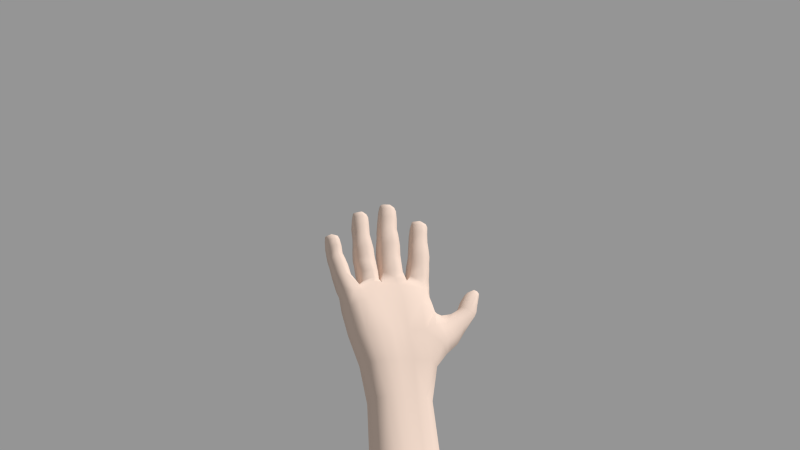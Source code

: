 # Source: D_Hand_v.5_for_export_for_Unity.blend  (saved by Blender 2.78.0; exported with 4.5.12 LTS)
import bpy
from mathutils import Matrix  # noqa: F401  (used for matrix-valued properties, if any)

bpy.ops.wm.read_factory_settings(use_empty=True)
scene = bpy.context.scene
scene.name = 'Scene'

# ---- collections
col_collection_1 = bpy.data.collections.new('Collection 1'); scene.collection.children.link(col_collection_1)

# ---- materials (node trees are filled in below, after node groups)
mat_material_004 = bpy.data.materials.new('Material.004')
mat_material_004.alpha_threshold = 0.0
mat_material_004.use_transparent_shadow = False
mat_material_004.diffuse_color = (0.8225, 0.6503, 0.5517, 1.0)
mat_material_004.specular_color = (0.3439, 0.3217, 0.2372)
mat_material_004.roughness = 0.5
mat_material_004.specular_intensity = 0.451
mat_material_004.line_color = (0.0, 0.0, 0.0, 1.0)

# ---- material node trees

# ---- cameras
cam_camera = bpy.data.cameras.new('Camera')
cam_camera.clip_end = 100.0
cam_camera.lens = 35.0
cam_camera.sensor_width = 32.0
cam_camera.sensor_height = 18.0
cam_camera.display_size = 2.0
cam_camera.dof.focus_distance = 0.0
cam_camera.dof.aperture_fstop = 128.0
cam_camera.dof.aperture_blades = 6

# ---- meshes
me_cube_000 = bpy.data.meshes.new('Cube.000')
me_cube_000.from_pydata([(0.8439, -0.1031, 1.46), (0.8212, -0.09697, 1.458), (0.8228, -0.1143, 1.459), (0.8226, -0.1058, 1.443), (0.8218, -0.1054, 1.462), (0.8382, -0.09605, 1.456), (0.8395, -0.1119, 1.457), (0.8304, -0.1131, 1.457), (0.8179, -0.115, 1.459), (0.8178, -0.1062, 1.443), (0.8523, -0.09587, 1.456), (0.8606, -0.09554, 1.452), (0.8526, -0.1031, 1.459), (0.8564, -0.1032, 1.458), (0.8625, -0.1091, 1.455), (0.8609, -0.09627, 1.455), (0.869, -0.1018, 1.453), (0.8547, -0.1336, 1.442), (0.8469, -0.1256, 1.455), (0.8483, -0.1335, 1.441), (0.8226, -0.1431, 1.457), (0.8727, -0.1328, 1.441), (0.8642, -0.133, 1.441), (0.8728, -0.1404, 1.452), (0.8719, -0.1268, 1.453), (0.8804, -0.133, 1.45), (0.8719, -0.1279, 1.453), (0.8791, -0.1335, 1.452), (0.8672, -0.1602, 1.446), (0.8378, -0.1515, 1.454), (0.8392, -0.1593, 1.441), (0.8365, -0.1582, 1.457), (0.828, -0.1576, 1.458), (0.8605, -0.1533, 1.449), (0.851, -0.1665, 1.453), (0.8606, -0.1603, 1.44), (0.8598, -0.1663, 1.451), (0.8605, -0.1538, 1.452), (0.8676, -0.1601, 1.449), (0.8604, -0.1546, 1.451), (0.8598, -0.1656, 1.451), (0.8551, -0.16, 1.454), (0.8665, -0.1602, 1.451), (0.8609, -0.1598, 1.453), (0.8163, -0.1831, 1.455), (0.8099, -0.1816, 1.455), (0.8016, -0.178, 1.441), (0.8281, -0.1795, 1.451), (0.8346, -0.1813, 1.447), (0.8324, -0.1927, 1.446), (0.8331, -0.1866, 1.44), (0.827, -0.1856, 1.454), (0.8301, -0.1866, 1.452), (0.8328, -0.1926, 1.449), (0.8349, -0.1821, 1.449), (0.8395, -0.1884, 1.447), (0.8387, -0.1884, 1.449), (0.8299, -0.1866, 1.451), (0.8326, -0.1918, 1.449), (0.8347, -0.1829, 1.449), (0.8345, -0.1875, 1.451), (0.7953, -0.06526, 1.441), (0.7914, -0.06013, 1.435), (0.7919, -0.06348, 1.449), (0.7703, -0.06198, 1.443), (0.7746, -0.06105, 1.443), (0.7797, -0.06708, 1.433), (0.7487, -0.116, 1.427), (0.7328, -0.09357, 1.437), (0.7208, -0.1033, 1.438), (0.7191, -0.1684, 1.446), (0.7482, -0.1307, 1.428), (0.7209, -0.1284, 1.427), (0.7519, -0.1517, 1.462), (0.7547, -0.1317, 1.463), (0.7842, -0.1739, 1.46), (0.782, -0.1804, 1.453), (0.7955, -0.1317, 1.44), (0.7904, -0.1529, 1.44), (0.7957, -0.09887, 1.459), (0.7957, -0.1091, 1.465), (0.784, -0.06129, 1.444), (0.7734, -0.07293, 1.433), (0.7561, -0.1004, 1.429), (0.7662, -0.09279, 1.448), (0.7657, -0.09036, 1.447), (0.7437, -0.08126, 1.44), (0.7664, -0.08378, 1.433), (0.6884, -0.1614, 1.451), (0.6895, -0.1168, 1.458), (0.7681, -0.1791, 1.452), (0.7822, -0.1303, 1.436), (0.8062, -0.09864, 1.458), (0.8017, -0.1069, 1.444), (0.8015, -0.1085, 1.464), (0.8097, -0.1238, 1.458), (0.81, -0.133, 1.441), (0.8034, -0.1341, 1.466), (0.799, -0.1446, 1.461), (0.8057, -0.1637, 1.456), (0.7971, -0.1559, 1.463), (0.8659, -0.09619, 1.451), (0.8674, -0.1081, 1.451), (0.8451, -0.1112, 1.457), (0.8656, -0.1021, 1.445), (0.8683, -0.1019, 1.449), (0.8462, -0.1041, 1.444), (0.8453, -0.09678, 1.447), (0.8397, -0.1046, 1.443), (0.8302, -0.113, 1.446), (0.8166, -0.1059, 1.462), (0.8606, -0.09596, 1.446), (0.8533, -0.09628, 1.447), (0.8618, -0.1091, 1.446), (0.8544, -0.1103, 1.446), (0.8622, -0.1098, 1.451), (0.8617, -0.1024, 1.444), (0.8543, -0.1031, 1.443), (0.8538, -0.1105, 1.456), (0.8581, -0.1089, 1.456), (0.8567, -0.09718, 1.456), (0.8565, -0.103, 1.457), (0.8623, -0.108, 1.455), (0.8678, -0.1076, 1.453), (0.8664, -0.09681, 1.454), (0.8609, -0.0972, 1.455), (0.8681, -0.102, 1.455), (0.857, -0.0979, 1.455), (0.8626, -0.107, 1.456), (0.8614, -0.09796, 1.456), (0.8668, -0.102, 1.456), (0.8626, -0.1024, 1.457), (0.8798, -0.1329, 1.447), (0.8288, -0.133, 1.443), (0.8276, -0.1341, 1.461), (0.8523, -0.1258, 1.456), (0.8513, -0.1338, 1.458), (0.8283, -0.1247, 1.446), (0.8278, -0.1249, 1.458), (0.823, -0.133, 1.442), (0.8374, -0.1248, 1.445), (0.8483, -0.1257, 1.445), (0.8366, -0.1249, 1.456), (0.8376, -0.1331, 1.441), (0.8364, -0.1342, 1.459), (0.846, -0.1341, 1.458), (0.823, -0.1249, 1.445), (0.8231, -0.1415, 1.446), (0.8221, -0.134, 1.461), (0.8092, -0.1429, 1.459), (0.8718, -0.1265, 1.444), (0.8635, -0.1259, 1.445), (0.8723, -0.1398, 1.443), (0.8638, -0.1407, 1.443), (0.8717, -0.1261, 1.45), (0.8725, -0.1408, 1.448), (0.8622, -0.1258, 1.454), (0.8616, -0.1334, 1.457), (0.8666, -0.1333, 1.455), (0.8668, -0.1336, 1.454), (0.8681, -0.1399, 1.453), (0.8674, -0.1272, 1.454), (0.8727, -0.1395, 1.452), (0.879, -0.1389, 1.451), (0.8782, -0.1279, 1.452), (0.8677, -0.1281, 1.453), (0.8685, -0.1338, 1.455), (0.8727, -0.1384, 1.453), (0.872, -0.129, 1.453), (0.8771, -0.1336, 1.453), (0.8728, -0.1337, 1.454), (0.8213, -0.1488, 1.456), (0.8428, -0.1519, 1.454), (0.8444, -0.1593, 1.441), (0.8445, -0.1527, 1.445), (0.8422, -0.1655, 1.454), (0.8371, -0.1656, 1.454), (0.8208, -0.1655, 1.456), (0.8221, -0.1572, 1.442), (0.8155, -0.1568, 1.46), (0.8297, -0.1508, 1.443), (0.8393, -0.1522, 1.444), (0.8384, -0.166, 1.444), (0.8287, -0.1501, 1.455), (0.8298, -0.1584, 1.441), (0.8166, -0.1485, 1.445), (0.8162, -0.164, 1.444), (0.8155, -0.1651, 1.455), (0.8066, -0.1546, 1.44), (0.8082, -0.1563, 1.46), (0.8604, -0.154, 1.443), (0.8529, -0.1532, 1.444), (0.8596, -0.1663, 1.443), (0.8519, -0.1665, 1.443), (0.8596, -0.1669, 1.448), (0.8518, -0.1527, 1.453), (0.8506, -0.1594, 1.456), (0.8549, -0.1599, 1.455), (0.8555, -0.1657, 1.453), (0.8563, -0.1543, 1.453), (0.8655, -0.1655, 1.45), (0.866, -0.1551, 1.45), (0.8567, -0.1598, 1.454), (0.8566, -0.1549, 1.452), (0.8602, -0.1646, 1.452), (0.8607, -0.1551, 1.452), (0.8651, -0.16, 1.452), (0.8389, -0.1881, 1.444), (0.8204, -0.184, 1.442), (0.8012, -0.179, 1.457), (0.8218, -0.1784, 1.445), (0.8212, -0.1778, 1.453), (0.8187, -0.19, 1.453), (0.8161, -0.1828, 1.441), (0.8106, -0.1744, 1.444), (0.8176, -0.1771, 1.444), (0.8153, -0.189, 1.444), (0.8107, -0.1745, 1.454), (0.8173, -0.1768, 1.453), (0.8152, -0.1894, 1.453), (0.8093, -0.1808, 1.441), (0.8084, -0.1881, 1.452), (0.7932, -0.1667, 1.456), (0.7904, -0.1733, 1.441), (0.7907, -0.1758, 1.459), (0.834, -0.1817, 1.442), (0.8283, -0.1799, 1.443), (0.8318, -0.1916, 1.441), (0.8254, -0.191, 1.443), (0.8295, -0.1916, 1.45), (0.8317, -0.1817, 1.451), (0.8372, -0.1925, 1.448), (0.839, -0.1841, 1.448), (0.8331, -0.1913, 1.45), (0.8349, -0.1835, 1.45), (0.8378, -0.1882, 1.45), (0.7473, -0.1691, 1.455), (0.7202, -0.1658, 1.452), (0.719, -0.151, 1.426), (0.7532, -0.09175, 1.455), (0.7376, -0.08786, 1.439), (0.7814, -0.06044, 1.443), (0.7919, -0.06877, 1.441), (0.7967, -0.0586, 1.442), (0.7211, -0.1583, 1.457), (0.7216, -0.1008, 1.45), (0.7747, -0.0696, 1.45), (0.7752, -0.0707, 1.433), (0.7791, -0.07566, 1.443), (0.7881, -0.05791, 1.436), (0.7954, -0.05626, 1.443), (0.7899, -0.06116, 1.449), (0.7939, -0.06584, 1.447), (0.7971, -0.06213, 1.442), (0.7943, -0.06313, 1.437), (0.7956, -0.058, 1.437), (0.7959, -0.06103, 1.448), (0.7533, -0.1425, 1.462), (0.7215, -0.1409, 1.46), (0.7743, -0.06165, 1.436), (0.7758, -0.0632, 1.45), (0.7822, -0.07136, 1.448), (0.7843, -0.07151, 1.435), (0.7786, -0.07456, 1.436), (0.7797, -0.06805, 1.45), (0.7522, -0.09487, 1.456), (0.7704, -0.09529, 1.446), (0.7703, -0.1021, 1.435), (0.7541, -0.106, 1.427), (0.7207, -0.1349, 1.427), (0.7454, -0.1758, 1.448), (0.7185, -0.1594, 1.429), (0.7734, -0.1699, 1.435), (0.6891, -0.152, 1.43), (0.742, -0.1658, 1.43), (0.7878, -0.1823, 1.454), (0.7198, -0.1415, 1.427), (0.7214, -0.1496, 1.46), (0.7212, -0.1318, 1.46), (0.7538, -0.1029, 1.462), (0.7203, -0.1058, 1.456), (0.7924, -0.1646, 1.444), (0.7205, -0.1141, 1.458), (0.6243, -0.1163, 1.458), (0.6243, -0.1094, 1.455), (0.6243, -0.1324, 1.46), (0.6243, -0.1505, 1.458), (0.6243, -0.1376, 1.421), (0.6243, -0.1524, 1.422), (0.6243, -0.1656, 1.439), (0.7954, -0.1216, 1.464), (0.7951, -0.105, 1.442), (0.7867, -0.1626, 1.441), (0.786, -0.1653, 1.459), (0.7823, -0.178, 1.443), (0.796, -0.09828, 1.45), (0.7941, -0.119, 1.44), (0.7943, -0.1448, 1.464), (0.7922, -0.1422, 1.442), (0.7846, -0.1716, 1.44), (0.7918, -0.1554, 1.465), (0.7983, -0.1339, 1.467), (0.7897, -0.06111, 1.449), (0.7942, -0.0586, 1.448), (0.7844, -0.05996, 1.438), (0.788, -0.05829, 1.438), (0.7885, -0.05811, 1.444), (0.7895, -0.06025, 1.448), (0.788, -0.05774, 1.439), (0.7863, -0.06243, 1.448), (0.7769, -0.07593, 1.437), (0.7719, -0.0713, 1.45), (0.7666, -0.06468, 1.443), (0.7418, -0.08802, 1.452), (0.7459, -0.08209, 1.451), (0.7604, -0.0924, 1.454), (0.7556, -0.08804, 1.453), (0.7583, -0.09381, 1.431), (0.7699, -0.08462, 1.445), (0.756, -0.07494, 1.45), (0.7585, -0.07686, 1.434), (0.7628, -0.08002, 1.451), (0.7557, -0.07308, 1.441), (0.6892, -0.1086, 1.448), (0.6891, -0.1494, 1.459), (0.6887, -0.1569, 1.457), (0.6895, -0.1113, 1.436), (0.6895, -0.1379, 1.429), (0.6896, -0.1279, 1.429), (0.6892, -0.1114, 1.456), (0.7811, -0.09981, 1.443), (0.7795, -0.09698, 1.453), (0.779, -0.1132, 1.436), (0.7802, -0.1005, 1.461), (0.7765, -0.1539, 1.464), (0.7702, -0.1721, 1.458), (0.778, -0.1514, 1.435), (0.7793, -0.144, 1.463), (0.7536, -0.1116, 1.463), (0.748, -0.1373, 1.429), (0.7495, -0.1603, 1.459), (0.7535, -0.09803, 1.458), (0.7546, -0.1209, 1.461), (0.7439, -0.1561, 1.427), (0.8027, -0.133, 1.442), (0.8075, -0.1472, 1.445), (0.7986, -0.1438, 1.446), (0.8054, -0.1621, 1.443), (0.8103, -0.1246, 1.444), (0.8022, -0.1209, 1.445), (0.8005, -0.09834, 1.449), (0.8112, -0.1341, 1.464), (0.8005, -0.1212, 1.459), (0.8079, -0.1074, 1.462), (0.8082, -0.117, 1.459), (0.8032, -0.1461, 1.459), (0.8001, -0.1534, 1.441), (0.8656, -0.1078, 1.447), (0.8644, -0.09657, 1.447), (0.8218, -0.09776, 1.446), (0.8232, -0.1138, 1.447), (0.8463, -0.1112, 1.447), (0.8437, -0.09588, 1.457), (0.8392, -0.09693, 1.446), (0.8401, -0.1118, 1.446), (0.8384, -0.1038, 1.46), (0.8169, -0.09812, 1.446), (0.8185, -0.1142, 1.447), (0.8164, -0.09727, 1.457), (0.829, -0.09719, 1.445), (0.8289, -0.0963, 1.456), (0.8293, -0.1054, 1.443), (0.8299, -0.1046, 1.46), (0.8583, -0.108, 1.455), (0.8672, -0.1066, 1.455), (0.8661, -0.09774, 1.455), (0.8595, -0.107, 1.456), (0.8582, -0.1028, 1.457), (0.8584, -0.09855, 1.456), (0.8665, -0.1059, 1.456), (0.8655, -0.09826, 1.456), (0.8768, -0.1386, 1.443), (0.8762, -0.1275, 1.445), (0.8778, -0.1273, 1.449), (0.8785, -0.1391, 1.447), (0.8542, -0.1261, 1.446), (0.829, -0.1419, 1.446), (0.8542, -0.1414, 1.444), (0.8284, -0.1435, 1.457), (0.8524, -0.1421, 1.455), (0.877, -0.1328, 1.442), (0.848, -0.1417, 1.444), (0.8469, -0.1427, 1.454), (0.8225, -0.1245, 1.458), (0.8374, -0.142, 1.444), (0.8369, -0.1435, 1.455), (0.8089, -0.1417, 1.446), (0.8627, -0.1415, 1.453), (0.8684, -0.1392, 1.452), (0.8783, -0.1383, 1.452), (0.8776, -0.1289, 1.452), (0.8696, -0.1383, 1.453), (0.869, -0.1293, 1.454), (0.877, -0.1376, 1.453), (0.8764, -0.1296, 1.453), (0.8637, -0.1656, 1.443), (0.8643, -0.1552, 1.444), (0.8657, -0.1547, 1.447), (0.8652, -0.1659, 1.447), (0.822, -0.1494, 1.445), (0.8217, -0.165, 1.446), (0.8437, -0.1659, 1.444), (0.8647, -0.1602, 1.441), (0.8205, -0.1571, 1.46), (0.8417, -0.1586, 1.457), (0.8165, -0.1481, 1.457), (0.8165, -0.1562, 1.442), (0.8291, -0.1659, 1.444), (0.8283, -0.1658, 1.455), (0.8088, -0.1471, 1.458), (0.8528, -0.16, 1.441), (0.8559, -0.1651, 1.452), (0.865, -0.1648, 1.451), (0.8654, -0.1559, 1.451), (0.8572, -0.1643, 1.453), (0.8578, -0.1554, 1.453), (0.8642, -0.1642, 1.452), (0.8646, -0.1562, 1.452), (0.835, -0.1915, 1.442), (0.837, -0.1833, 1.442), (0.8385, -0.1834, 1.446), (0.8367, -0.1924, 1.445), (0.819, -0.1898, 1.445), (0.8029, -0.1717, 1.456), (0.7996, -0.1859, 1.453), (0.8364, -0.1874, 1.44), (0.8201, -0.1837, 1.455), (0.8028, -0.1715, 1.446), (0.8, -0.1848, 1.443), (0.8082, -0.1873, 1.444), (0.788, -0.1799, 1.443), (0.8255, -0.1917, 1.451), (0.827, -0.1853, 1.44), (0.8384, -0.1847, 1.449), (0.8366, -0.1918, 1.448), (0.8317, -0.1825, 1.45), (0.8296, -0.191, 1.45), (0.8308, -0.1906, 1.45), (0.8312, -0.1869, 1.452), (0.8326, -0.1833, 1.451), (0.8362, -0.1913, 1.449), (0.8379, -0.185, 1.45), (0.7207, -0.1225, 1.459), (0.7872, -0.06271, 1.434), (0.7878, -0.06557, 1.449), (0.746, -0.1734, 1.436), (0.7187, -0.1653, 1.434), (0.7219, -0.1135, 1.427), (0.7694, -0.0993, 1.437), (0.7423, -0.09488, 1.429), (0.7817, -0.05942, 1.437), (0.7839, -0.0623, 1.45), (0.79, -0.06813, 1.447), (0.7913, -0.06638, 1.436), (0.6887, -0.1592, 1.434), (0.7709, -0.06405, 1.45), (0.7774, -0.07318, 1.449), (0.7705, -0.06347, 1.436), (0.7948, -0.05881, 1.448), (0.7937, -0.05585, 1.438), (0.7968, -0.06349, 1.446), (0.7967, -0.06081, 1.437), (0.7702, -0.08602, 1.437), (0.7845, -0.07358, 1.442), (0.7361, -0.09173, 1.452), (0.7629, -0.09472, 1.454), (0.7377, -0.1021, 1.426), (0.746, -0.1449, 1.427), (0.797, -0.1532, 1.442), (0.7818, -0.1326, 1.466), (0.6895, -0.1324, 1.46), (0.8003, -0.09887, 1.459), (0.6243, -0.1227, 1.46), (0.6243, -0.1062, 1.447), (0.6243, -0.142, 1.46), (0.6243, -0.1585, 1.455), (0.6243, -0.132, 1.422), (0.6243, -0.1443, 1.421), (0.6243, -0.1279, 1.423), (0.6243, -0.1202, 1.424), (0.6243, -0.1607, 1.427), (0.6243, -0.164, 1.447), (0.6243, -0.1101, 1.432), (0.7766, -0.1612, 1.436), (0.7698, -0.1763, 1.439), (0.7931, -0.05615, 1.439), (0.794, -0.05585, 1.444), (0.7847, -0.06042, 1.444), (0.7925, -0.05597, 1.444), (0.7932, -0.05819, 1.448), (0.7867, -0.06149, 1.448), (0.7852, -0.05929, 1.439), (0.7921, -0.05594, 1.44), (0.7774, -0.0766, 1.444), (0.7675, -0.06664, 1.45), (0.7756, -0.07456, 1.449), (0.7676, -0.06632, 1.435), (0.7614, -0.08941, 1.452), (0.768, -0.09523, 1.437), (0.7482, -0.08762, 1.432), (0.7671, -0.0826, 1.45), (0.6895, -0.1236, 1.459), (0.6896, -0.1325, 1.429), (0.6895, -0.1444, 1.429), (0.6884, -0.1627, 1.444), (0.6895, -0.1411, 1.459), (0.6895, -0.1199, 1.429), (0.7811, -0.121, 1.463), (0.7724, -0.1636, 1.46), (0.7808, -0.1396, 1.437), (0.7796, -0.1101, 1.464), (0.8017, -0.146, 1.447), (0.7971, -0.1612, 1.444), (0.8087, -0.1159, 1.447), (0.8074, -0.1068, 1.443), (0.8062, -0.09863, 1.448), (0.798, -0.1631, 1.456), (0.8023, -0.156, 1.462)], [], [(105, 102, 357, 104), (105, 104, 358, 101), (362, 107, 363, 5), (103, 6, 364, 361), (106, 361, 364, 108), (106, 108, 363, 107), (0, 362, 5, 365), (0, 365, 6, 103), (1, 359, 366, 368), (2, 8, 367, 360), (3, 360, 367, 9), (3, 9, 366, 359), (4, 1, 368, 110), (4, 110, 8, 2), (370, 369, 359, 1), (5, 363, 369, 370), (6, 7, 109, 364), (7, 2, 360, 109), (108, 364, 109, 371), (371, 109, 360, 3), (108, 371, 369, 363), (371, 3, 359, 369), (365, 5, 370, 372), (372, 370, 1, 4), (365, 372, 7, 6), (372, 4, 2, 7), (368, 366, 525, 92), (8, 354, 523, 367), (9, 367, 523, 524), (9, 524, 525, 366), (110, 368, 92, 353), (110, 353, 354, 8), (10, 112, 107, 362), (11, 111, 112, 10), (11, 101, 358, 111), (115, 113, 357, 102), (115, 118, 114, 113), (118, 103, 361, 114), (116, 113, 114, 117), (116, 104, 357, 113), (117, 114, 361, 106), (116, 111, 358, 104), (116, 117, 112, 111), (117, 106, 107, 112), (12, 10, 362, 0), (103, 118, 12, 0), (13, 12, 118, 119), (13, 119, 373, 121), (13, 120, 10, 12), (13, 121, 127, 120), (14, 115, 102, 123), (14, 119, 118, 115), (14, 122, 373, 119), (14, 123, 374, 122), (15, 11, 10, 120), (15, 124, 101, 11), (15, 125, 375, 124), (15, 120, 127, 125), (16, 123, 102, 105), (16, 126, 374, 123), (16, 105, 101, 124), (16, 124, 375, 126), (121, 373, 376, 377), (121, 377, 378, 127), (122, 128, 376, 373), (122, 374, 379, 128), (125, 129, 380, 375), (125, 127, 378, 129), (126, 130, 379, 374), (126, 375, 380, 130), (131, 128, 379, 130), (131, 377, 376, 128), (131, 129, 378, 377), (131, 130, 380, 129), (132, 384, 381, 390), (132, 390, 382, 383), (135, 385, 141, 18), (389, 392, 391, 387), (17, 387, 391, 19), (17, 19, 141, 385), (136, 135, 18, 145), (136, 145, 392, 389), (138, 137, 146, 393), (388, 20, 147, 386), (133, 386, 147, 139), (133, 139, 146, 137), (134, 138, 393, 148), (134, 148, 20, 388), (142, 140, 137, 138), (18, 141, 140, 142), (392, 395, 394, 391), (395, 388, 386, 394), (19, 391, 394, 143), (143, 394, 386, 133), (19, 143, 140, 141), (143, 133, 137, 140), (145, 18, 142, 144), (144, 142, 138, 134), (145, 144, 395, 392), (144, 134, 388, 395), (393, 146, 348, 95), (20, 149, 396, 147), (139, 147, 396, 96), (139, 96, 348, 146), (148, 393, 95, 351), (148, 351, 149, 20), (156, 151, 385, 135), (154, 150, 151, 156), (154, 383, 382, 150), (155, 152, 381, 384), (155, 397, 153, 152), (397, 389, 387, 153), (21, 152, 153, 22), (21, 390, 381, 152), (22, 153, 387, 17), (21, 150, 382, 390), (21, 22, 151, 150), (22, 17, 385, 151), (157, 156, 135, 136), (157, 136, 389, 397), (158, 157, 397, 160), (158, 160, 398, 159), (158, 161, 156, 157), (158, 159, 165, 161), (23, 155, 384, 163), (23, 160, 397, 155), (23, 162, 398, 160), (23, 163, 399, 162), (24, 154, 156, 161), (24, 164, 383, 154), (24, 26, 400, 164), (24, 161, 165, 26), (25, 163, 384, 132), (25, 27, 399, 163), (25, 132, 383, 164), (25, 164, 400, 27), (159, 398, 401, 166), (159, 166, 402, 165), (162, 167, 401, 398), (162, 399, 403, 167), (26, 168, 404, 400), (26, 165, 402, 168), (27, 169, 403, 399), (27, 400, 404, 169), (170, 167, 403, 169), (170, 166, 401, 167), (170, 168, 402, 166), (170, 169, 404, 168), (28, 408, 405, 412), (28, 412, 406, 407), (172, 174, 181, 29), (175, 176, 182, 411), (173, 411, 182, 30), (173, 30, 181, 174), (414, 172, 29, 31), (414, 31, 176, 175), (171, 409, 185, 415), (177, 187, 186, 410), (178, 410, 186, 416), (178, 416, 185, 409), (413, 171, 415, 179), (413, 179, 187, 177), (183, 180, 409, 171), (29, 181, 180, 183), (176, 418, 417, 182), (418, 177, 410, 417), (30, 182, 417, 184), (184, 417, 410, 178), (30, 184, 180, 181), (184, 178, 409, 180), (31, 29, 183, 32), (32, 183, 171, 413), (31, 32, 418, 176), (32, 413, 177, 418), (415, 185, 345, 419), (187, 99, 347, 186), (416, 186, 347, 188), (416, 188, 345, 185), (179, 415, 419, 189), (179, 189, 99, 187), (195, 191, 174, 172), (33, 190, 191, 195), (33, 407, 406, 190), (194, 192, 405, 408), (194, 34, 193, 192), (34, 175, 411, 193), (35, 192, 193, 420), (35, 412, 405, 192), (420, 193, 411, 173), (35, 190, 406, 412), (35, 420, 191, 190), (420, 173, 174, 191), (196, 195, 172, 414), (196, 414, 175, 34), (197, 196, 34, 198), (197, 198, 421, 41), (197, 199, 195, 196), (197, 41, 203, 199), (36, 194, 408, 200), (36, 198, 34, 194), (36, 40, 421, 198), (36, 200, 422, 40), (37, 33, 195, 199), (37, 201, 407, 33), (37, 39, 423, 201), (37, 199, 203, 39), (38, 200, 408, 28), (38, 42, 422, 200), (38, 28, 407, 201), (38, 201, 423, 42), (41, 421, 424, 202), (41, 202, 425, 203), (40, 204, 424, 421), (40, 422, 426, 204), (39, 205, 427, 423), (39, 203, 425, 205), (42, 206, 426, 422), (42, 423, 427, 206), (43, 204, 426, 206), (43, 202, 424, 204), (43, 205, 425, 202), (43, 206, 427, 205), (207, 431, 428, 435), (207, 435, 429, 430), (211, 210, 215, 218), (212, 219, 216, 432), (208, 432, 216, 213), (208, 213, 215, 210), (436, 211, 218, 44), (436, 44, 219, 212), (217, 214, 437, 433), (218, 215, 214, 217), (219, 221, 439, 216), (221, 434, 438, 439), (213, 216, 439, 220), (220, 439, 438, 46), (213, 220, 214, 215), (220, 46, 437, 214), (44, 218, 217, 45), (45, 217, 433, 209), (44, 45, 221, 219), (45, 209, 434, 221), (433, 437, 281, 222), (434, 275, 440, 438), (46, 438, 440, 223), (46, 223, 281, 437), (209, 433, 222, 224), (209, 224, 275, 434), (47, 226, 210, 211), (48, 225, 226, 47), (48, 430, 429, 225), (49, 227, 428, 431), (49, 441, 228, 227), (441, 212, 432, 228), (50, 227, 228, 442), (50, 435, 428, 227), (442, 228, 432, 208), (50, 225, 429, 435), (50, 442, 226, 225), (442, 208, 210, 226), (51, 47, 211, 436), (51, 436, 212, 441), (52, 51, 441, 229), (52, 229, 446, 57), (52, 230, 47, 51), (52, 57, 445, 230), (53, 49, 431, 231), (53, 229, 441, 49), (53, 58, 446, 229), (53, 231, 444, 58), (54, 48, 47, 230), (54, 232, 430, 48), (54, 59, 443, 232), (54, 230, 445, 59), (55, 231, 431, 207), (55, 56, 444, 231), (55, 207, 430, 232), (55, 232, 443, 56), (57, 446, 447, 448), (57, 448, 449, 445), (58, 233, 447, 446), (58, 444, 450, 233), (59, 234, 451, 443), (59, 445, 449, 234), (56, 235, 450, 444), (56, 443, 451, 235), (60, 233, 450, 235), (60, 448, 447, 233), (60, 234, 449, 448), (60, 235, 451, 234), (236, 340, 244, 237), (236, 335, 518, 340), (237, 244, 325, 88), (69, 326, 323, 245), (69, 457, 516, 326), (61, 252, 462, 242), (61, 253, 470, 252), (61, 254, 471, 253), (61, 242, 463, 254), (62, 254, 463, 453), (62, 255, 471, 254), (62, 249, 469, 255), (62, 453, 460, 249), (63, 251, 461, 454), (63, 256, 468, 251), (63, 252, 470, 256), (63, 454, 462, 252), (243, 255, 469, 250), (243, 253, 471, 255), (243, 256, 470, 253), (243, 250, 468, 256), (65, 260, 461, 241), (64, 465, 260, 65), (65, 241, 460, 259), (64, 65, 259, 467), (473, 262, 463, 242), (248, 263, 262, 473), (473, 242, 462, 261), (248, 473, 261, 466), (66, 259, 460, 453), (247, 467, 259, 66), (66, 453, 463, 262), (247, 66, 262, 263), (264, 261, 462, 454), (246, 466, 261, 264), (264, 454, 461, 260), (246, 264, 260, 465), (265, 475, 315, 239), (341, 331, 475, 265), (265, 239, 313, 474), (341, 265, 474, 245), (268, 476, 459, 83), (67, 457, 476, 268), (268, 83, 458, 267), (67, 268, 267, 332), (266, 267, 458, 84), (330, 332, 267, 266), (266, 84, 315, 475), (330, 266, 475, 331), (68, 474, 313, 240), (69, 245, 474, 68), (68, 240, 459, 476), (69, 68, 476, 457), (270, 455, 494, 90), (236, 237, 70, 270), (270, 70, 456, 455), (237, 88, 514, 70), (70, 514, 464, 456), (274, 271, 238, 343), (274, 455, 456, 271), (274, 343, 493, 272), (274, 272, 494, 455), (271, 273, 513, 238), (271, 456, 464, 273), (71, 91, 519, 339), (71, 67, 332, 91), (71, 339, 269, 72), (71, 72, 457, 67), (72, 269, 512, 328), (72, 328, 516, 457), (477, 339, 519, 336), (477, 336, 493, 343), (477, 343, 238, 276), (477, 276, 269, 339), (276, 238, 513, 327), (276, 327, 512, 269), (73, 334, 337, 257), (73, 340, 518, 334), (73, 257, 258, 277), (73, 277, 244, 340), (277, 258, 515, 324), (277, 324, 325, 244), (74, 479, 517, 342), (74, 257, 337, 479), (74, 342, 452, 278), (74, 278, 258, 257), (278, 452, 511, 480), (278, 480, 515, 258), (279, 341, 245, 280), (279, 333, 331, 341), (280, 245, 323, 329), (338, 282, 452, 342), (338, 279, 280, 282), (338, 342, 517, 520), (338, 520, 333, 279), (282, 89, 511, 452), (282, 280, 329, 89), (75, 293, 518, 335), (75, 224, 222, 293), (291, 295, 350, 93), (291, 330, 331, 295), (291, 296, 332, 330), (291, 93, 349, 296), (75, 76, 275, 224), (75, 335, 90, 76), (76, 294, 440, 275), (76, 90, 494, 294), (299, 292, 281, 223), (299, 272, 493, 292), (299, 294, 494, 272), (299, 223, 440, 294), (77, 298, 519, 91), (77, 344, 346, 298), (77, 296, 349, 344), (77, 91, 332, 296), (78, 292, 493, 336), (78, 298, 346, 478), (78, 336, 519, 298), (300, 297, 337, 334), (300, 100, 98, 297), (300, 293, 222, 100), (300, 334, 518, 293), (301, 290, 517, 479), (301, 97, 352, 290), (301, 297, 98, 97), (301, 479, 337, 297), (79, 295, 331, 333), (79, 481, 350, 295), (80, 290, 352, 94), (80, 520, 517, 290), (80, 79, 333, 520), (80, 94, 481, 79), (302, 251, 468, 303), (302, 309, 461, 251), (496, 250, 469, 495), (496, 303, 468, 250), (305, 249, 460, 304), (305, 495, 469, 249), (81, 241, 461, 309), (81, 304, 460, 241), (306, 307, 499, 498), (306, 497, 500, 307), (306, 308, 501, 497), (306, 498, 502, 308), (302, 307, 500, 309), (302, 303, 499, 307), (496, 495, 502, 498), (496, 498, 499, 303), (305, 308, 502, 495), (305, 304, 501, 308), (81, 309, 500, 497), (81, 497, 501, 304), (311, 246, 465, 504), (311, 505, 466, 246), (82, 247, 263, 310), (82, 506, 467, 247), (503, 248, 466, 505), (503, 310, 263, 248), (312, 64, 467, 506), (312, 504, 465, 64), (239, 316, 314, 313), (316, 321, 319, 314), (239, 315, 507, 316), (316, 507, 510, 321), (83, 317, 508, 458), (317, 87, 472, 508), (83, 459, 509, 317), (317, 509, 320, 87), (84, 85, 507, 315), (85, 318, 510, 507), (84, 458, 508, 85), (85, 508, 472, 318), (240, 86, 509, 459), (86, 322, 320, 509), (240, 313, 314, 86), (86, 314, 319, 322), (321, 311, 504, 319), (321, 510, 505, 311), (87, 82, 310, 472), (87, 320, 506, 82), (318, 503, 505, 510), (318, 472, 310, 503), (322, 312, 506, 320), (322, 319, 504, 312), (89, 329, 284, 283), (89, 283, 482, 511), (329, 323, 483, 284), (480, 285, 484, 515), (480, 511, 482, 285), (324, 515, 484, 286), (324, 286, 485, 325), (327, 287, 486, 512), (327, 513, 487, 287), (328, 512, 486, 488), (328, 488, 489, 516), (273, 464, 490, 288), (273, 288, 487, 513), (514, 289, 490, 464), (88, 491, 289, 514), (326, 516, 489, 492), (326, 492, 483, 323), (88, 325, 485, 491), (481, 92, 525, 350), (352, 349, 523, 354), (93, 524, 523, 349), (93, 350, 525, 524), (94, 353, 92, 481), (352, 95, 348, 349), (98, 346, 396, 149), (344, 96, 396, 346), (344, 349, 348, 96), (97, 351, 95, 352), (97, 98, 149, 351), (98, 355, 521, 346), (419, 345, 521, 355), (99, 526, 522, 347), (222, 281, 522, 526), (188, 347, 522, 356), (188, 356, 521, 345), (478, 346, 521, 356), (189, 419, 355, 527), (100, 527, 355, 98), (189, 527, 526, 99), (100, 222, 526, 527), (94, 352, 354, 353), (236, 270, 90, 335), (478, 281, 292, 78), (281, 478, 356, 522)])
me_cube_000.polygons.foreach_set('use_smooth', [True] * 518)
_k = set([(26, 165), (26, 400), (39, 203), (39, 423), (40, 422), (42, 423), (56, 444), (57, 445), (57, 446), (58, 444), (58, 446), (59, 443), (59, 445), (81, 309), (302, 303), (302, 309), (303, 496), (304, 305), (305, 495), (495, 496)])
me_cube_000.attributes.new('sharp_edge', 'BOOLEAN', 'EDGE').data.foreach_set('value', [ (min(e.vertices), max(e.vertices)) in _k for e in me_cube_000.edges])
_uv = me_cube_000.uv_layers.new(name='UVMap')
_uv.uv.foreach_set('vector', [0.3811, 0.786, 0.3852, 0.7615, 0.3683, 0.7611, 0.3662, 0.7859, 0.4447, 0.7829, 0.4631, 0.7867, 0.4635, 0.7632, 0.4435, 0.7611, 0.4432, 0.6807, 0.4648, 0.6849, 0.4659, 0.6626, 0.4441, 0.6608, 0.394, 0.6803, 0.3949, 0.6616, 0.3741, 0.662, 0.3707, 0.6812, 0.7471, 0.7507, 0.7739, 0.7492, 0.7725, 0.7343, 0.7459, 0.7357, 0.7471, 0.7507, 0.7459, 0.7357, 0.7189, 0.7388, 0.72, 0.7539, 0.4195, 0.6798, 0.4432, 0.6807, 0.4441, 0.6608, 0.419, 0.6606, 0.4195, 0.6798, 0.419, 0.6606, 0.3949, 0.6616, 0.394, 0.6803, 0.44, 0.6109, 0.4612, 0.6119, 0.4585, 0.5925, 0.4388, 0.5924, 0.3943, 0.6173, 0.3918, 0.6037, 0.3779, 0.613, 0.3781, 0.6215, 0.7437, 0.6841, 0.7705, 0.6852, 0.771, 0.67, 0.7447, 0.6691, 0.7437, 0.6841, 0.7447, 0.6691, 0.7172, 0.6674, 0.7161, 0.684, 0.416, 0.6124, 0.44, 0.6109, 0.4388, 0.5924, 0.4137, 0.5945, 0.416, 0.6124, 0.4137, 0.5945, 0.3918, 0.6037, 0.3943, 0.6173, 0.4432, 0.6326, 0.4652, 0.6317, 0.4612, 0.6119, 0.44, 0.6109, 0.4441, 0.6608, 0.4659, 0.6626, 0.4652, 0.6317, 0.4432, 0.6326, 0.3949, 0.6616, 0.3951, 0.6369, 0.3773, 0.6375, 0.3741, 0.662, 0.3951, 0.6369, 0.3943, 0.6173, 0.3781, 0.6215, 0.3773, 0.6375, 0.7459, 0.7357, 0.7725, 0.7343, 0.7706, 0.7064, 0.7441, 0.7068, 0.7441, 0.7068, 0.7706, 0.7064, 0.7705, 0.6852, 0.7437, 0.6841, 0.7459, 0.7357, 0.7441, 0.7068, 0.7168, 0.7085, 0.7189, 0.7388, 0.7441, 0.7068, 0.7437, 0.6841, 0.7161, 0.684, 0.7168, 0.7085, 0.419, 0.6606, 0.4441, 0.6608, 0.4432, 0.6326, 0.4177, 0.6349, 0.4177, 0.6349, 0.4432, 0.6326, 0.44, 0.6109, 0.416, 0.6124, 0.419, 0.6606, 0.4177, 0.6349, 0.3951, 0.6369, 0.3949, 0.6616, 0.4177, 0.6349, 0.416, 0.6124, 0.3943, 0.6173, 0.3951, 0.6369, 0.4388, 0.5924, 0.4585, 0.5925, 0.4564, 0.5499, 0.4371, 0.5571, 0.3918, 0.6037, 0.3811, 0.5823, 0.3734, 0.6025, 0.3779, 0.613, 0.7447, 0.6691, 0.771, 0.67, 0.7716, 0.6379, 0.7462, 0.6393, 0.7447, 0.6691, 0.7462, 0.6393, 0.7185, 0.6419, 0.7172, 0.6674, 0.4137, 0.5945, 0.4388, 0.5924, 0.4371, 0.5571, 0.4064, 0.5664, 0.4137, 0.5945, 0.4064, 0.5664, 0.3811, 0.5823, 0.3918, 0.6037, 0.4421, 0.7122, 0.4654, 0.7193, 0.4648, 0.6849, 0.4432, 0.6807, 0.4431, 0.7429, 0.4646, 0.7474, 0.4654, 0.7193, 0.4421, 0.7122, 0.4431, 0.7429, 0.4435, 0.7611, 0.4635, 0.7632, 0.4646, 0.7474, 0.3885, 0.742, 0.369, 0.743, 0.3683, 0.7611, 0.3852, 0.7615, 0.3885, 0.742, 0.3929, 0.711, 0.3694, 0.7136, 0.369, 0.743, 0.3929, 0.711, 0.394, 0.6803, 0.3707, 0.6812, 0.3694, 0.7136, 0.7474, 0.8001, 0.7724, 0.7988, 0.7739, 0.7742, 0.7478, 0.7757, 0.7474, 0.8001, 0.7464, 0.8157, 0.7707, 0.8146, 0.7724, 0.7988, 0.7478, 0.7757, 0.7739, 0.7742, 0.7739, 0.7492, 0.7471, 0.7507, 0.7474, 0.8001, 0.7224, 0.797, 0.7221, 0.8097, 0.7464, 0.8157, 0.7474, 0.8001, 0.7478, 0.7757, 0.7218, 0.7763, 0.7224, 0.797, 0.7478, 0.7757, 0.7471, 0.7507, 0.72, 0.7539, 0.7218, 0.7763, 0.4184, 0.7037, 0.4421, 0.7122, 0.4432, 0.6807, 0.4195, 0.6798, 0.394, 0.6803, 0.3929, 0.711, 0.4184, 0.7037, 0.4195, 0.6798, 0.4188, 0.7134, 0.4184, 0.7037, 0.3929, 0.711, 0.4039, 0.7217, 0.4188, 0.7134, 0.4039, 0.7217, 0.4064, 0.7225, 0.4189, 0.7142, 0.4188, 0.7134, 0.4322, 0.7214, 0.4421, 0.7122, 0.4184, 0.7037, 0.4188, 0.7134, 0.4189, 0.7142, 0.4299, 0.7223, 0.4322, 0.7214, 0.3976, 0.7414, 0.3885, 0.742, 0.3852, 0.7615, 0.3929, 0.7614, 0.3976, 0.7414, 0.4039, 0.7217, 0.3929, 0.711, 0.3885, 0.742, 0.3976, 0.7414, 0.4008, 0.7421, 0.4064, 0.7225, 0.4039, 0.7217, 0.3976, 0.7414, 0.3929, 0.7614, 0.3968, 0.7619, 0.4008, 0.7421, 0.4345, 0.7406, 0.4431, 0.7429, 0.4421, 0.7122, 0.4322, 0.7214, 0.4345, 0.7406, 0.4353, 0.7595, 0.4435, 0.7611, 0.4431, 0.7429, 0.4345, 0.7406, 0.4315, 0.7411, 0.4317, 0.7596, 0.4353, 0.7595, 0.4345, 0.7406, 0.4322, 0.7214, 0.4299, 0.7223, 0.4315, 0.7411, 0.3884, 0.7856, 0.3929, 0.7614, 0.3852, 0.7615, 0.3811, 0.786, 0.3884, 0.7856, 0.3935, 0.7858, 0.3968, 0.7619, 0.3929, 0.7614, 0.4359, 0.7806, 0.4447, 0.7829, 0.4435, 0.7611, 0.4353, 0.7595, 0.4359, 0.7806, 0.4353, 0.7595, 0.4317, 0.7596, 0.4303, 0.7809, 0.2914, 0.842, 0.2535, 0.8488, 0.2619, 0.8592, 0.2909, 0.8561, 0.2914, 0.842, 0.2909, 0.8561, 0.3222, 0.8623, 0.3316, 0.8527, 0.2502, 0.8763, 0.2606, 0.8779, 0.2619, 0.8592, 0.2535, 0.8488, 0.2502, 0.8763, 0.257, 0.9058, 0.2641, 0.8977, 0.2606, 0.8779, 0.3338, 0.8794, 0.3233, 0.8805, 0.3184, 0.8994, 0.3252, 0.9075, 0.3338, 0.8794, 0.3316, 0.8527, 0.3222, 0.8623, 0.3233, 0.8805, 0.2906, 0.9224, 0.2901, 0.9076, 0.2641, 0.8977, 0.257, 0.9058, 0.2906, 0.9224, 0.3252, 0.9075, 0.3184, 0.8994, 0.2901, 0.9076, 0.2904, 0.8818, 0.2606, 0.8779, 0.2641, 0.8977, 0.2901, 0.9076, 0.2904, 0.8818, 0.2909, 0.8561, 0.2619, 0.8592, 0.2606, 0.8779, 0.2904, 0.8818, 0.3233, 0.8805, 0.3222, 0.8623, 0.2909, 0.8561, 0.2904, 0.8818, 0.2901, 0.9076, 0.3184, 0.8994, 0.3233, 0.8805, 0.2534, 0.7848, 0.2576, 0.7694, 0.2432, 0.7664, 0.2392, 0.7814, 0.3312, 0.7905, 0.3468, 0.7909, 0.3496, 0.776, 0.3321, 0.7742, 0.3287, 0.7126, 0.35, 0.7185, 0.3517, 0.7019, 0.3306, 0.6958, 0.2736, 0.7057, 0.2743, 0.6881, 0.248, 0.6875, 0.2483, 0.7041, 0.8282, 0.7424, 0.8548, 0.7384, 0.8523, 0.7221, 0.8258, 0.7266, 0.8282, 0.7424, 0.8258, 0.7266, 0.7995, 0.7327, 0.8012, 0.7482, 0.3022, 0.7091, 0.3287, 0.7126, 0.3306, 0.6958, 0.3034, 0.6905, 0.3022, 0.7091, 0.3034, 0.6905, 0.2743, 0.6881, 0.2736, 0.7057, 0.3393, 0.6457, 0.365, 0.6488, 0.3682, 0.633, 0.3423, 0.6297, 0.2803, 0.6391, 0.2823, 0.6219, 0.2604, 0.622, 0.2559, 0.6369, 0.8164, 0.6723, 0.8426, 0.6695, 0.8383, 0.653, 0.8131, 0.6574, 0.8164, 0.6723, 0.8131, 0.6574, 0.7893, 0.6622, 0.7909, 0.6756, 0.3094, 0.642, 0.3393, 0.6457, 0.3423, 0.6297, 0.3117, 0.6238, 0.3094, 0.642, 0.3117, 0.6238, 0.2823, 0.6219, 0.2803, 0.6391, 0.3353, 0.6695, 0.3587, 0.6743, 0.365, 0.6488, 0.3393, 0.6457, 0.3306, 0.6958, 0.3517, 0.7019, 0.3587, 0.6743, 0.3353, 0.6695, 0.2743, 0.6881, 0.2758, 0.6613, 0.249, 0.6587, 0.248, 0.6875, 0.2758, 0.6613, 0.2803, 0.6391, 0.2559, 0.6369, 0.249, 0.6587, 0.8258, 0.7266, 0.8523, 0.7221, 0.847, 0.6917, 0.8203, 0.6962, 0.8203, 0.6962, 0.847, 0.6917, 0.8426, 0.6695, 0.8164, 0.6723, 0.8258, 0.7266, 0.8203, 0.6962, 0.7939, 0.7014, 0.7995, 0.7327, 0.8203, 0.6962, 0.8164, 0.6723, 0.7909, 0.6756, 0.7939, 0.7014, 0.3034, 0.6905, 0.3306, 0.6958, 0.3353, 0.6695, 0.306, 0.6649, 0.306, 0.6649, 0.3353, 0.6695, 0.3393, 0.6457, 0.3094, 0.642, 0.3034, 0.6905, 0.306, 0.6649, 0.2758, 0.6613, 0.2743, 0.6881, 0.306, 0.6649, 0.3094, 0.642, 0.2803, 0.6391, 0.2758, 0.6613, 0.3423, 0.6297, 0.3682, 0.633, 0.3701, 0.6112, 0.3504, 0.5976, 0.2823, 0.6219, 0.2819, 0.5889, 0.2643, 0.6017, 0.2604, 0.622, 0.8131, 0.6574, 0.8383, 0.653, 0.8293, 0.6143, 0.8052, 0.6267, 0.8131, 0.6574, 0.8052, 0.6267, 0.7821, 0.6352, 0.7893, 0.6622, 0.3117, 0.6238, 0.3423, 0.6297, 0.3504, 0.5976, 0.3155, 0.5883, 0.3117, 0.6238, 0.3155, 0.5883, 0.2819, 0.5889, 0.2823, 0.6219, 0.3288, 0.7383, 0.3505, 0.7434, 0.35, 0.7185, 0.3287, 0.7126, 0.3314, 0.7612, 0.3503, 0.7643, 0.3505, 0.7434, 0.3288, 0.7383, 0.3314, 0.7612, 0.3321, 0.7742, 0.3496, 0.776, 0.3503, 0.7643, 0.2611, 0.7562, 0.243, 0.7539, 0.2432, 0.7664, 0.2576, 0.7694, 0.2611, 0.7562, 0.2682, 0.7326, 0.244, 0.7307, 0.243, 0.7539, 0.2682, 0.7326, 0.2736, 0.7057, 0.2483, 0.7041, 0.244, 0.7307, 0.8353, 0.7949, 0.8601, 0.7892, 0.8581, 0.7644, 0.8318, 0.7689, 0.8353, 0.7949, 0.8375, 0.8117, 0.8606, 0.805, 0.8601, 0.7892, 0.8318, 0.7689, 0.8581, 0.7644, 0.8548, 0.7384, 0.8282, 0.7424, 0.8353, 0.7949, 0.8098, 0.7948, 0.8137, 0.8087, 0.8375, 0.8117, 0.8353, 0.7949, 0.8318, 0.7689, 0.8047, 0.7724, 0.8098, 0.7948, 0.8318, 0.7689, 0.8282, 0.7424, 0.8012, 0.7482, 0.8047, 0.7724, 0.2993, 0.7323, 0.3288, 0.7383, 0.3287, 0.7126, 0.3022, 0.7091, 0.2993, 0.7323, 0.3022, 0.7091, 0.2736, 0.7057, 0.2682, 0.7326, 0.2981, 0.7415, 0.2993, 0.7323, 0.2682, 0.7326, 0.277, 0.746, 0.2981, 0.7415, 0.277, 0.746, 0.2783, 0.7475, 0.298, 0.7427, 0.2981, 0.7415, 0.318, 0.7479, 0.3288, 0.7383, 0.2993, 0.7323, 0.2981, 0.7415, 0.298, 0.7427, 0.3164, 0.7489, 0.318, 0.7479, 0.2698, 0.7571, 0.2611, 0.7562, 0.2576, 0.7694, 0.2651, 0.7702, 0.2698, 0.7571, 0.277, 0.746, 0.2682, 0.7326, 0.2611, 0.7562, 0.2698, 0.7571, 0.2715, 0.758, 0.2783, 0.7475, 0.277, 0.746, 0.2698, 0.7571, 0.2651, 0.7702, 0.2673, 0.7705, 0.2715, 0.758, 0.3221, 0.759, 0.3314, 0.7612, 0.3288, 0.7383, 0.318, 0.7479, 0.3221, 0.759, 0.3228, 0.7722, 0.3321, 0.7742, 0.3314, 0.7612, 0.3221, 0.759, 0.32, 0.7591, 0.3196, 0.7716, 0.3228, 0.7722, 0.3221, 0.759, 0.318, 0.7479, 0.3164, 0.7489, 0.32, 0.7591, 0.2621, 0.786, 0.2651, 0.7702, 0.2576, 0.7694, 0.2534, 0.7848, 0.2621, 0.786, 0.266, 0.7858, 0.2673, 0.7705, 0.2651, 0.7702, 0.3198, 0.7897, 0.3312, 0.7905, 0.3321, 0.7742, 0.3228, 0.7722, 0.3198, 0.7897, 0.3228, 0.7722, 0.3196, 0.7716, 0.3132, 0.7892, 0.2912, 0.842, 0.2535, 0.8489, 0.2619, 0.8591, 0.2908, 0.856, 0.2912, 0.842, 0.2908, 0.856, 0.3223, 0.8624, 0.3316, 0.8529, 0.2503, 0.8762, 0.2606, 0.8778, 0.2619, 0.8591, 0.2535, 0.8489, 0.2503, 0.8762, 0.2571, 0.9056, 0.2641, 0.8976, 0.2606, 0.8778, 0.3338, 0.8796, 0.3234, 0.8806, 0.3184, 0.8994, 0.3251, 0.9076, 0.3338, 0.8796, 0.3316, 0.8529, 0.3223, 0.8624, 0.3234, 0.8806, 0.2906, 0.9222, 0.2901, 0.9074, 0.2641, 0.8976, 0.2571, 0.9056, 0.2906, 0.9222, 0.3251, 0.9076, 0.3184, 0.8994, 0.2901, 0.9074, 0.2904, 0.8816, 0.2606, 0.8778, 0.2641, 0.8976, 0.2901, 0.9074, 0.2904, 0.8816, 0.2908, 0.856, 0.2619, 0.8591, 0.2606, 0.8778, 0.2904, 0.8816, 0.3234, 0.8806, 0.3223, 0.8624, 0.2908, 0.856, 0.2904, 0.8816, 0.2901, 0.9074, 0.3184, 0.8994, 0.3234, 0.8806, 0.1219, 0.7356, 0.127, 0.7194, 0.1102, 0.711, 0.1074, 0.7283, 0.1957, 0.767, 0.2118, 0.7739, 0.2143, 0.7538, 0.1983, 0.7485, 0.2087, 0.6717, 0.2283, 0.6807, 0.2329, 0.665, 0.214, 0.6555, 0.1555, 0.65, 0.1624, 0.6307, 0.1383, 0.6181, 0.1291, 0.6385, 0.8975, 0.7289, 0.9258, 0.724, 0.9231, 0.7086, 0.8951, 0.7132, 0.8975, 0.7289, 0.8951, 0.7132, 0.867, 0.7191, 0.8684, 0.7354, 0.184, 0.6613, 0.2087, 0.6717, 0.214, 0.6555, 0.1896, 0.6434, 0.184, 0.6613, 0.1896, 0.6434, 0.1624, 0.6307, 0.1555, 0.65, 0.2308, 0.6179, 0.2468, 0.6318, 0.2545, 0.6184, 0.2384, 0.6051, 0.1844, 0.5869, 0.1931, 0.5721, 0.1762, 0.5634, 0.1678, 0.5747, 0.8835, 0.6608, 0.9112, 0.6562, 0.9039, 0.6363, 0.8777, 0.6427, 0.8835, 0.6608, 0.8777, 0.6427, 0.8524, 0.652, 0.8574, 0.6677, 0.2079, 0.6017, 0.2308, 0.6179, 0.2384, 0.6051, 0.2164, 0.5864, 0.2079, 0.6017, 0.2164, 0.5864, 0.1931, 0.5721, 0.1844, 0.5869, 0.2228, 0.6353, 0.2402, 0.648, 0.2468, 0.6318, 0.2308, 0.6179, 0.214, 0.6555, 0.2329, 0.665, 0.2402, 0.648, 0.2228, 0.6353, 0.1624, 0.6307, 0.1732, 0.6057, 0.1532, 0.5921, 0.1383, 0.6181, 0.1732, 0.6057, 0.1844, 0.5869, 0.1678, 0.5747, 0.1532, 0.5921, 0.8951, 0.7132, 0.9231, 0.7086, 0.9171, 0.6788, 0.8893, 0.6834, 0.8893, 0.6834, 0.9171, 0.6788, 0.9112, 0.6562, 0.8835, 0.6608, 0.8951, 0.7132, 0.8893, 0.6834, 0.8624, 0.6888, 0.867, 0.7191, 0.8893, 0.6834, 0.8835, 0.6608, 0.8574, 0.6677, 0.8624, 0.6888, 0.1896, 0.6434, 0.214, 0.6555, 0.2228, 0.6353, 0.1985, 0.6207, 0.1985, 0.6207, 0.2228, 0.6353, 0.2308, 0.6179, 0.2079, 0.6017, 0.1896, 0.6434, 0.1985, 0.6207, 0.1732, 0.6057, 0.1624, 0.6307, 0.1985, 0.6207, 0.2079, 0.6017, 0.1844, 0.5869, 0.1732, 0.6057, 0.2384, 0.6051, 0.2545, 0.6184, 0.2611, 0.6061, 0.2497, 0.5873, 0.1931, 0.5721, 0.1997, 0.5521, 0.1815, 0.5533, 0.1762, 0.5634, 0.8777, 0.6427, 0.9039, 0.6363, 0.8904, 0.5979, 0.8667, 0.609, 0.8777, 0.6427, 0.8667, 0.609, 0.8417, 0.621, 0.8524, 0.652, 0.2164, 0.5864, 0.2384, 0.6051, 0.2497, 0.5873, 0.2265, 0.5642, 0.2164, 0.5864, 0.2265, 0.5642, 0.1997, 0.5521, 0.1931, 0.5721, 0.2039, 0.7051, 0.2244, 0.7142, 0.2283, 0.6807, 0.2087, 0.6717, 0.2009, 0.7337, 0.2186, 0.7402, 0.2244, 0.7142, 0.2039, 0.7051, 0.2009, 0.7337, 0.1983, 0.7485, 0.2143, 0.7538, 0.2186, 0.7402, 0.132, 0.707, 0.1123, 0.6968, 0.1102, 0.711, 0.127, 0.7194, 0.132, 0.707, 0.1434, 0.6826, 0.1185, 0.6704, 0.1123, 0.6968, 0.1434, 0.6826, 0.1555, 0.65, 0.1291, 0.6385, 0.1185, 0.6704, 0.9061, 0.7827, 0.9322, 0.7737, 0.9293, 0.7493, 0.9017, 0.7559, 0.9061, 0.7827, 0.909, 0.8001, 0.934, 0.7891, 0.9322, 0.7737, 0.9017, 0.7559, 0.9293, 0.7493, 0.9258, 0.724, 0.8975, 0.7289, 0.9061, 0.7827, 0.8789, 0.7842, 0.8834, 0.7985, 0.909, 0.8001, 0.9061, 0.7827, 0.9017, 0.7559, 0.873, 0.7608, 0.8789, 0.7842, 0.9017, 0.7559, 0.8975, 0.7289, 0.8684, 0.7354, 0.873, 0.7608, 0.1758, 0.6903, 0.2039, 0.7051, 0.2087, 0.6717, 0.184, 0.6613, 0.1758, 0.6903, 0.184, 0.6613, 0.1555, 0.65, 0.1434, 0.6826, 0.1726, 0.7029, 0.1758, 0.6903, 0.1434, 0.6826, 0.1508, 0.7034, 0.1726, 0.7029, 0.1508, 0.7034, 0.1527, 0.706, 0.1722, 0.705, 0.1726, 0.7029, 0.1914, 0.7161, 0.2039, 0.7051, 0.1758, 0.6903, 0.1726, 0.7029, 0.1722, 0.705, 0.1893, 0.717, 0.1914, 0.7161, 0.1431, 0.7124, 0.132, 0.707, 0.127, 0.7194, 0.1376, 0.7241, 0.1431, 0.7124, 0.1508, 0.7034, 0.1434, 0.6826, 0.132, 0.707, 0.1431, 0.7124, 0.1464, 0.7148, 0.1527, 0.706, 0.1508, 0.7034, 0.1431, 0.7124, 0.1376, 0.7241, 0.1422, 0.7262, 0.1464, 0.7148, 0.1926, 0.7302, 0.2009, 0.7337, 0.2039, 0.7051, 0.1914, 0.7161, 0.1926, 0.7302, 0.1903, 0.7454, 0.1983, 0.7485, 0.2009, 0.7337, 0.1926, 0.7302, 0.1901, 0.7302, 0.1874, 0.7445, 0.1903, 0.7454, 0.1926, 0.7302, 0.1914, 0.7161, 0.1893, 0.717, 0.1901, 0.7302, 0.1322, 0.7402, 0.1376, 0.7241, 0.127, 0.7194, 0.1219, 0.7356, 0.1322, 0.7402, 0.1386, 0.7423, 0.1422, 0.7262, 0.1376, 0.7241, 0.1863, 0.7633, 0.1957, 0.767, 0.1983, 0.7485, 0.1903, 0.7454, 0.1863, 0.7633, 0.1903, 0.7454, 0.1874, 0.7445, 0.1822, 0.7618, 0.2912, 0.8421, 0.2534, 0.8489, 0.2618, 0.8591, 0.2908, 0.856, 0.2912, 0.8421, 0.2908, 0.856, 0.3223, 0.8624, 0.3314, 0.853, 0.2502, 0.876, 0.2605, 0.8777, 0.2618, 0.8591, 0.2534, 0.8489, 0.2502, 0.876, 0.257, 0.8955, 0.2641, 0.8877, 0.2605, 0.8777, 0.3335, 0.8798, 0.3233, 0.8807, 0.3184, 0.8897, 0.3248, 0.898, 0.3335, 0.8798, 0.3314, 0.853, 0.3223, 0.8624, 0.3233, 0.8807, 0.2907, 0.9221, 0.2904, 0.9076, 0.2641, 0.8877, 0.257, 0.8955, 0.2907, 0.9221, 0.3248, 0.898, 0.3184, 0.8897, 0.2904, 0.9076, 0.2906, 0.8817, 0.2605, 0.8777, 0.2641, 0.8975, 0.2904, 0.9076, 0.2906, 0.8817, 0.2908, 0.856, 0.2618, 0.8591, 0.2605, 0.8777, 0.2906, 0.8817, 0.3233, 0.8807, 0.3223, 0.8624, 0.2908, 0.856, 0.2906, 0.8817, 0.2904, 0.9076, 0.3184, 0.8995, 0.3233, 0.8807, 0.02744, 0.6229, 0.03551, 0.6088, 0.02325, 0.5995, 0.01745, 0.6156, 0.085, 0.672, 0.1011, 0.6816, 0.1072, 0.6637, 0.09097, 0.6535, 0.1176, 0.5809, 0.1349, 0.5952, 0.1436, 0.5805, 0.1265, 0.5676, 0.06984, 0.5539, 0.07912, 0.5385, 0.05833, 0.5277, 0.04789, 0.5451, 0.9558, 0.6651, 0.9866, 0.6566, 0.9814, 0.6401, 0.9509, 0.6487, 0.9558, 0.6651, 0.9509, 0.6487, 0.922, 0.6583, 0.9259, 0.6751, 0.09508, 0.5659, 0.1176, 0.5809, 0.1265, 0.5676, 0.1037, 0.5522, 0.09508, 0.5659, 0.1037, 0.5522, 0.07912, 0.5385, 0.06984, 0.5539, 0.1405, 0.5496, 0.1556, 0.5626, 0.1685, 0.5445, 0.1601, 0.5301, 0.1265, 0.5676, 0.1436, 0.5805, 0.1556, 0.5626, 0.1405, 0.5496, 0.07912, 0.5385, 0.09497, 0.5142, 0.07733, 0.498, 0.05833, 0.5277, 0.09497, 0.5142, 0.1192, 0.4853, 0.1012, 0.4697, 0.07733, 0.498, 0.9509, 0.6487, 0.9814, 0.6401, 0.9683, 0.6076, 0.9397, 0.6167, 0.9397, 0.6167, 0.9683, 0.6076, 0.9549, 0.5716, 0.9281, 0.5825, 0.9509, 0.6487, 0.9397, 0.6167, 0.9126, 0.6262, 0.922, 0.6583, 0.9397, 0.6167, 0.9281, 0.5825, 0.9017, 0.5932, 0.9126, 0.6262, 0.1037, 0.5522, 0.1265, 0.5676, 0.1405, 0.5496, 0.1183, 0.5327, 0.1183, 0.5327, 0.1405, 0.5496, 0.1601, 0.5301, 0.1429, 0.5073, 0.1037, 0.5522, 0.1183, 0.5327, 0.09497, 0.5142, 0.07912, 0.5385, 0.1183, 0.5327, 0.1429, 0.5073, 0.1192, 0.4853, 0.09497, 0.5142, 0.1601, 0.5301, 0.1685, 0.5445, 0.1789, 0.5421, 0.1872, 0.5237, 0.1192, 0.4853, 0.1499, 0.4504, 0.1295, 0.4362, 0.1012, 0.4697, 0.9281, 0.5825, 0.9549, 0.5716, 0.933, 0.5224, 0.9093, 0.5399, 0.9281, 0.5825, 0.9093, 0.5399, 0.8885, 0.5589, 0.9017, 0.5932, 0.1429, 0.5073, 0.1601, 0.5301, 0.1872, 0.5237, 0.1738, 0.4806, 0.1429, 0.5073, 0.1738, 0.4806, 0.1499, 0.4504, 0.1192, 0.4853, 0.1056, 0.608, 0.1231, 0.6247, 0.1349, 0.5952, 0.1176, 0.5809, 0.0964, 0.6368, 0.1128, 0.6498, 0.1231, 0.6247, 0.1056, 0.608, 0.0964, 0.6368, 0.09097, 0.6535, 0.1072, 0.6637, 0.1128, 0.6498, 0.04187, 0.598, 0.02581, 0.5891, 0.02325, 0.5995, 0.03551, 0.6088, 0.04187, 0.598, 0.05517, 0.5781, 0.03365, 0.5697, 0.02581, 0.5891, 0.05517, 0.5781, 0.06984, 0.5539, 0.04789, 0.5451, 0.03365, 0.5697, 0.9674, 0.722, 0.992, 0.712, 0.9895, 0.6859, 0.9617, 0.6943, 0.9674, 0.722, 0.971, 0.7391, 0.9935, 0.727, 0.992, 0.712, 0.9617, 0.6943, 0.9895, 0.6859, 0.9866, 0.6566, 0.9558, 0.6651, 0.9674, 0.722, 0.9429, 0.7257, 0.9498, 0.7396, 0.971, 0.7391, 0.9674, 0.722, 0.9617, 0.6943, 0.9335, 0.702, 0.9429, 0.7257, 0.9617, 0.6943, 0.9558, 0.6651, 0.9259, 0.6751, 0.9335, 0.702, 0.08323, 0.5873, 0.1056, 0.608, 0.1176, 0.5809, 0.09508, 0.5659, 0.08323, 0.5873, 0.09508, 0.5659, 0.06984, 0.5539, 0.05517, 0.5781, 0.07696, 0.5983, 0.08323, 0.5873, 0.05517, 0.5781, 0.05904, 0.5961, 0.07696, 0.5983, 0.05904, 0.5961, 0.05956, 0.5992, 0.07549, 0.6006, 0.07696, 0.5983, 0.08867, 0.6143, 0.1056, 0.608, 0.08323, 0.5873, 0.07696, 0.5983, 0.07549, 0.6006, 0.08544, 0.6154, 0.08867, 0.6143, 0.05041, 0.6041, 0.04187, 0.598, 0.03551, 0.6088, 0.04288, 0.6148, 0.05041, 0.6041, 0.05904, 0.5961, 0.05517, 0.5781, 0.04187, 0.598, 0.05041, 0.6041, 0.05174, 0.6067, 0.05956, 0.5992, 0.05904, 0.5961, 0.05041, 0.6041, 0.04288, 0.6148, 0.04486, 0.6168, 0.05174, 0.6067, 0.08645, 0.6308, 0.0964, 0.6368, 0.1056, 0.608, 0.08867, 0.6143, 0.08645, 0.6308, 0.08137, 0.6479, 0.09097, 0.6535, 0.0964, 0.6368, 0.08645, 0.6308, 0.08356, 0.6309, 0.07887, 0.6469, 0.08137, 0.6479, 0.08645, 0.6308, 0.08867, 0.6143, 0.08544, 0.6154, 0.08356, 0.6309, 0.03422, 0.6283, 0.04288, 0.6148, 0.03551, 0.6088, 0.02744, 0.6229, 0.03422, 0.6283, 0.0368, 0.6309, 0.04486, 0.6168, 0.04288, 0.6148, 0.07441, 0.6652, 0.085, 0.672, 0.09097, 0.6535, 0.08137, 0.6479, 0.07441, 0.6652, 0.08137, 0.6479, 0.07887, 0.6469, 0.0708, 0.6627, 0.2911, 0.842, 0.2526, 0.8483, 0.2615, 0.8589, 0.2908, 0.8562, 0.2911, 0.842, 0.2908, 0.8562, 0.3225, 0.8625, 0.3317, 0.8531, 0.2495, 0.8758, 0.2603, 0.8777, 0.2615, 0.8589, 0.2526, 0.8483, 0.2495, 0.8758, 0.2581, 0.8996, 0.2653, 0.8917, 0.2603, 0.8777, 0.3339, 0.8798, 0.3236, 0.8807, 0.3201, 0.8936, 0.3267, 0.9018, 0.3339, 0.8798, 0.3317, 0.8531, 0.3225, 0.8625, 0.3236, 0.8807, 0.2907, 0.9219, 0.2903, 0.9077, 0.2653, 0.8917, 0.2581, 0.8996, 0.2907, 0.9219, 0.3267, 0.9018, 0.3201, 0.8936, 0.2903, 0.9077, 0.2905, 0.8819, 0.2603, 0.8777, 0.2639, 0.8976, 0.2903, 0.9077, 0.2905, 0.8819, 0.2908, 0.8562, 0.2615, 0.8589, 0.2603, 0.8777, 0.2905, 0.8819, 0.3236, 0.8807, 0.3225, 0.8625, 0.2908, 0.8562, 0.2905, 0.8819, 0.2903, 0.9077, 0.3186, 0.8995, 0.3236, 0.8807, 0.2339, 0.3749, 0.2607, 0.3841, 0.2883, 0.2895, 0.2617, 0.289, 0.2339, 0.3749, 0.2116, 0.4262, 0.2356, 0.4483, 0.2607, 0.3841, 0.2617, 0.289, 0.2883, 0.2895, 0.3038, 0.1992, 0.2801, 0.197, 0.5764, 0.3246, 0.5704, 0.2162, 0.5062, 0.2086, 0.5086, 0.3157, 0.5764, 0.3246, 0.6544, 0.3465, 0.6369, 0.2218, 0.5704, 0.2162, 0.6251, 0.7185, 0.6425, 0.725, 0.6445, 0.7089, 0.6286, 0.7004, 0.6251, 0.7185, 0.6222, 0.7355, 0.6419, 0.7417, 0.6425, 0.725, 0.6251, 0.7185, 0.6092, 0.7117, 0.6094, 0.7344, 0.6222, 0.7355, 0.6251, 0.7185, 0.6286, 0.7004, 0.6116, 0.6911, 0.6092, 0.7117, 0.5926, 0.7045, 0.6092, 0.7117, 0.6116, 0.6911, 0.5935, 0.6816, 0.5926, 0.7045, 0.5928, 0.7245, 0.6094, 0.7344, 0.6092, 0.7117, 0.5926, 0.7045, 0.574, 0.6966, 0.5769, 0.721, 0.5928, 0.7245, 0.5926, 0.7045, 0.5935, 0.6816, 0.5696, 0.6679, 0.574, 0.6966, 0.5059, 0.6952, 0.5245, 0.6909, 0.528, 0.6643, 0.5049, 0.6727, 0.5059, 0.6952, 0.5062, 0.7186, 0.5237, 0.7166, 0.5245, 0.6909, 0.5059, 0.6952, 0.4843, 0.6977, 0.4838, 0.7195, 0.5062, 0.7186, 0.5059, 0.6952, 0.5049, 0.6727, 0.4842, 0.677, 0.4843, 0.6977, 0.593, 0.745, 0.5928, 0.7245, 0.5769, 0.721, 0.5797, 0.7453, 0.593, 0.745, 0.6068, 0.7472, 0.6094, 0.7344, 0.5928, 0.7245, 0.5055, 0.7548, 0.5062, 0.7186, 0.4838, 0.7195, 0.4829, 0.7554, 0.5055, 0.7548, 0.5267, 0.7536, 0.5237, 0.7166, 0.5062, 0.7186, 0.5493, 0.6306, 0.5252, 0.634, 0.528, 0.6643, 0.5484, 0.6543, 0.5509, 0.6075, 0.5236, 0.609, 0.5252, 0.634, 0.5493, 0.6306, 0.5493, 0.6306, 0.5484, 0.6543, 0.5696, 0.6679, 0.5738, 0.6355, 0.5509, 0.6075, 0.5493, 0.6306, 0.5738, 0.6355, 0.578, 0.611, 0.6358, 0.6709, 0.617, 0.6584, 0.6116, 0.6911, 0.6286, 0.7004, 0.6446, 0.6473, 0.6235, 0.6337, 0.617, 0.6584, 0.6358, 0.6709, 0.6358, 0.6709, 0.6286, 0.7004, 0.6445, 0.7089, 0.6527, 0.6875, 0.6446, 0.6473, 0.6358, 0.6709, 0.6527, 0.6875, 0.6644, 0.6644, 0.5987, 0.6486, 0.5738, 0.6355, 0.5696, 0.6679, 0.5935, 0.6816, 0.6044, 0.6242, 0.578, 0.611, 0.5738, 0.6355, 0.5987, 0.6486, 0.5987, 0.6486, 0.5935, 0.6816, 0.6116, 0.6911, 0.617, 0.6584, 0.6044, 0.6242, 0.5987, 0.6486, 0.617, 0.6584, 0.6235, 0.6337, 0.5022, 0.6425, 0.4823, 0.6475, 0.4842, 0.677, 0.5049, 0.6727, 0.4983, 0.617, 0.4774, 0.6206, 0.4823, 0.6475, 0.5022, 0.6425, 0.5022, 0.6425, 0.5049, 0.6727, 0.528, 0.6643, 0.5252, 0.634, 0.4983, 0.617, 0.5022, 0.6425, 0.5252, 0.634, 0.5236, 0.609, 0.4711, 0.456, 0.4534, 0.4913, 0.4593, 0.4972, 0.479, 0.4712, 0.4596, 0.4427, 0.448, 0.4995, 0.4534, 0.4913, 0.4711, 0.456, 0.4711, 0.456, 0.479, 0.4712, 0.5175, 0.4354, 0.5151, 0.4036, 0.4596, 0.4427, 0.4711, 0.456, 0.5151, 0.4036, 0.5086, 0.3157, 0.6993, 0.4957, 0.6465, 0.4272, 0.6352, 0.4524, 0.6826, 0.5075, 0.7201, 0.4859, 0.6544, 0.3465, 0.6465, 0.4272, 0.6993, 0.4957, 0.6993, 0.4957, 0.6826, 0.5075, 0.6998, 0.5442, 0.7192, 0.5426, 0.7201, 0.4859, 0.6993, 0.4957, 0.7192, 0.5426, 0.7542, 0.5699, 0.7191, 0.5721, 0.7192, 0.5426, 0.6998, 0.5442, 0.7036, 0.5703, 0.7358, 0.5897, 0.7542, 0.5699, 0.7192, 0.5426, 0.7191, 0.5721, 0.7191, 0.5721, 0.7036, 0.5703, 0.7052, 0.5917, 0.7125, 0.5917, 0.7358, 0.5897, 0.7191, 0.5721, 0.7125, 0.5917, 0.7187, 0.6022, 0.578, 0.3958, 0.5151, 0.4036, 0.5175, 0.4354, 0.5756, 0.4274, 0.5764, 0.3246, 0.5086, 0.3157, 0.5151, 0.4036, 0.578, 0.3958, 0.578, 0.3958, 0.5756, 0.4274, 0.6352, 0.4524, 0.6465, 0.4272, 0.5764, 0.3246, 0.578, 0.3958, 0.6465, 0.4272, 0.6544, 0.3465, 0.1998, 0.3557, 0.1813, 0.3504, 0.1643, 0.3873, 0.1827, 0.3986, 0.2339, 0.3749, 0.2617, 0.289, 0.2261, 0.2804, 0.1998, 0.3557, 0.1998, 0.3557, 0.2261, 0.2804, 0.2014, 0.2729, 0.1813, 0.3504, 0.2617, 0.289, 0.2801, 0.197, 0.2481, 0.1937, 0.2261, 0.2804, 0.2261, 0.2804, 0.2481, 0.1937, 0.216, 0.188, 0.2014, 0.2729, 0.8401, 0.4124, 0.7808, 0.3133, 0.7567, 0.3185, 0.8141, 0.4311, 0.8401, 0.4124, 0.8604, 0.3927, 0.8033, 0.3114, 0.7808, 0.3133, 0.8401, 0.4124, 0.8141, 0.4311, 0.8513, 0.5022, 0.8723, 0.4757, 0.8401, 0.4124, 0.8723, 0.4757, 0.8926, 0.452, 0.8604, 0.3927, 0.7808, 0.3133, 0.7536, 0.2218, 0.728, 0.2225, 0.7567, 0.3185, 0.7808, 0.3133, 0.8033, 0.3114, 0.7807, 0.2177, 0.7536, 0.2218, 0.7538, 0.481, 0.7825, 0.5646, 0.8044, 0.5488, 0.7716, 0.4732, 0.7538, 0.481, 0.7201, 0.4859, 0.7542, 0.5699, 0.7825, 0.5646, 0.7538, 0.481, 0.7716, 0.4732, 0.711, 0.3421, 0.6934, 0.3413, 0.7538, 0.481, 0.6934, 0.3413, 0.6544, 0.3465, 0.7201, 0.4859, 0.6934, 0.3413, 0.711, 0.3421, 0.6829, 0.2294, 0.6654, 0.2252, 0.6934, 0.3413, 0.6654, 0.2252, 0.6369, 0.2218, 0.6544, 0.3465, 0.7892, 0.4535, 0.7716, 0.4732, 0.8044, 0.5488, 0.8308, 0.5244, 0.7892, 0.4535, 0.8308, 0.5244, 0.8513, 0.5022, 0.8141, 0.4311, 0.7892, 0.4535, 0.8141, 0.4311, 0.7567, 0.3185, 0.7319, 0.3343, 0.7892, 0.4535, 0.7319, 0.3343, 0.711, 0.3421, 0.7716, 0.4732, 0.7319, 0.3343, 0.7567, 0.3185, 0.728, 0.2225, 0.7051, 0.2277, 0.7319, 0.3343, 0.7051, 0.2277, 0.6829, 0.2294, 0.711, 0.3421, 0.2869, 0.3954, 0.2638, 0.4664, 0.2953, 0.4799, 0.3156, 0.4048, 0.2869, 0.3954, 0.2607, 0.3841, 0.2356, 0.4483, 0.2638, 0.4664, 0.2869, 0.3954, 0.3156, 0.4048, 0.345, 0.2949, 0.3154, 0.2928, 0.2869, 0.3954, 0.3154, 0.2928, 0.2883, 0.2895, 0.2607, 0.3841, 0.3154, 0.2928, 0.345, 0.2949, 0.356, 0.2029, 0.3292, 0.202, 0.3154, 0.2928, 0.3292, 0.202, 0.3038, 0.1992, 0.2883, 0.2895, 0.3481, 0.415, 0.3309, 0.491, 0.3665, 0.4921, 0.3812, 0.4201, 0.3481, 0.415, 0.3156, 0.4048, 0.2953, 0.4799, 0.3309, 0.491, 0.3481, 0.415, 0.3812, 0.4201, 0.411, 0.3006, 0.3756, 0.2985, 0.3481, 0.415, 0.3756, 0.2985, 0.345, 0.2949, 0.3156, 0.4048, 0.3756, 0.2985, 0.411, 0.3006, 0.4208, 0.2016, 0.3858, 0.2032, 0.3756, 0.2985, 0.3858, 0.2032, 0.356, 0.2029, 0.345, 0.2949, 0.4429, 0.4326, 0.4596, 0.4427, 0.5086, 0.3157, 0.4779, 0.3044, 0.4429, 0.4326, 0.4309, 0.4916, 0.448, 0.4995, 0.4596, 0.4427, 0.4779, 0.3044, 0.5086, 0.3157, 0.5062, 0.2086, 0.4802, 0.2054, 0.4096, 0.424, 0.4403, 0.3016, 0.411, 0.3006, 0.3812, 0.4201, 0.4096, 0.424, 0.4429, 0.4326, 0.4779, 0.3044, 0.4403, 0.3016, 0.4096, 0.424, 0.3812, 0.4201, 0.3665, 0.4921, 0.3974, 0.4901, 0.4096, 0.424, 0.3974, 0.4901, 0.4309, 0.4916, 0.4429, 0.4326, 0.4403, 0.3016, 0.447, 0.1997, 0.4208, 0.2016, 0.411, 0.3006, 0.4403, 0.3016, 0.4779, 0.3044, 0.4802, 0.2054, 0.447, 0.1997, 0.1933, 0.4609, 0.213, 0.4975, 0.2356, 0.4483, 0.2116, 0.4262, 0.1933, 0.4609, 0.1738, 0.4806, 0.1872, 0.5237, 0.213, 0.4975, 0.7439, 0.6116, 0.7198, 0.6193, 0.7193, 0.6309, 0.7459, 0.6231, 0.7439, 0.6116, 0.7358, 0.5897, 0.7187, 0.6022, 0.7198, 0.6193, 0.7439, 0.6116, 0.7715, 0.6064, 0.7542, 0.5699, 0.7358, 0.5897, 0.7439, 0.6116, 0.7459, 0.6231, 0.7745, 0.6206, 0.7715, 0.6064, 0.1933, 0.4609, 0.166, 0.4279, 0.1499, 0.4504, 0.1738, 0.4806, 0.1933, 0.4609, 0.2116, 0.4262, 0.1827, 0.3986, 0.166, 0.4279, 0.166, 0.4279, 0.1465, 0.413, 0.1295, 0.4362, 0.1499, 0.4504, 0.166, 0.4279, 0.1827, 0.3986, 0.1643, 0.3873, 0.1465, 0.413, 0.8916, 0.513, 0.8718, 0.5396, 0.8885, 0.5589, 0.9093, 0.5399, 0.8916, 0.513, 0.8723, 0.4757, 0.8513, 0.5022, 0.8718, 0.5396, 0.8916, 0.513, 0.9155, 0.4925, 0.8926, 0.452, 0.8723, 0.4757, 0.8916, 0.513, 0.9093, 0.5399, 0.933, 0.5224, 0.9155, 0.4925, 0.7952, 0.5948, 0.8185, 0.5774, 0.8044, 0.5488, 0.7825, 0.5646, 0.7952, 0.5948, 0.7997, 0.6099, 0.8258, 0.5929, 0.8185, 0.5774, 0.7952, 0.5948, 0.7715, 0.6064, 0.7745, 0.6206, 0.7997, 0.6099, 0.7952, 0.5948, 0.7825, 0.5646, 0.7542, 0.5699, 0.7715, 0.6064, 0.8492, 0.5604, 0.8718, 0.5396, 0.8513, 0.5022, 0.8308, 0.5244, 0.8492, 0.5604, 0.8185, 0.5774, 0.8258, 0.5929, 0.8555, 0.5777, 0.8492, 0.5604, 0.8308, 0.5244, 0.8044, 0.5488, 0.8185, 0.5774, 0.2476, 0.5164, 0.2843, 0.5298, 0.2953, 0.4799, 0.2638, 0.4664, 0.2476, 0.5164, 0.2404, 0.534, 0.2751, 0.5623, 0.2843, 0.5298, 0.2476, 0.5164, 0.213, 0.4975, 0.1872, 0.5237, 0.2404, 0.534, 0.2476, 0.5164, 0.2638, 0.4664, 0.2356, 0.4483, 0.213, 0.4975, 0.3227, 0.5411, 0.3626, 0.5393, 0.3665, 0.4921, 0.3309, 0.491, 0.3227, 0.5411, 0.3201, 0.5596, 0.3647, 0.5704, 0.3626, 0.5393, 0.3227, 0.5411, 0.2843, 0.5298, 0.2751, 0.5623, 0.3201, 0.5596, 0.3227, 0.5411, 0.3309, 0.491, 0.2953, 0.4799, 0.2843, 0.5298, 0.4325, 0.522, 0.4525, 0.5166, 0.448, 0.4995, 0.4309, 0.4916, 0.4325, 0.522, 0.4343, 0.5361, 0.4542, 0.5291, 0.4525, 0.5166, 0.3975, 0.5319, 0.3626, 0.5393, 0.3647, 0.5704, 0.4003, 0.5478, 0.3975, 0.5319, 0.3974, 0.4901, 0.3665, 0.4921, 0.3626, 0.5393, 0.3975, 0.5319, 0.4325, 0.522, 0.4309, 0.4916, 0.3974, 0.4901, 0.3975, 0.5319, 0.4003, 0.5478, 0.4343, 0.5361, 0.4325, 0.522, 0.529, 0.6918, 0.5245, 0.6909, 0.5237, 0.7166, 0.5284, 0.7171, 0.529, 0.6918, 0.5329, 0.6715, 0.528, 0.6643, 0.5245, 0.6909, 0.5755, 0.7465, 0.5797, 0.7453, 0.5769, 0.721, 0.5726, 0.7219, 0.5343, 0.7537, 0.5284, 0.7171, 0.5237, 0.7166, 0.5267, 0.7536, 0.5694, 0.6974, 0.574, 0.6966, 0.5696, 0.6679, 0.5644, 0.675, 0.5694, 0.6974, 0.5726, 0.7219, 0.5769, 0.721, 0.574, 0.6966, 0.5481, 0.6617, 0.5484, 0.6543, 0.528, 0.6643, 0.5329, 0.6715, 0.5481, 0.6617, 0.5644, 0.675, 0.5696, 0.6679, 0.5484, 0.6543, 0.2904, 0.8816, 0.2606, 0.8777, 0.2641, 0.8976, 0.2902, 0.9075, 0.2904, 0.8816, 0.2909, 0.8559, 0.2618, 0.859, 0.2606, 0.8777, 0.2904, 0.8816, 0.3234, 0.8802, 0.3223, 0.862, 0.2909, 0.8559, 0.2904, 0.8816, 0.2902, 0.9075, 0.3185, 0.8992, 0.3234, 0.8802, 0.2502, 0.8763, 0.2606, 0.8777, 0.2618, 0.859, 0.2533, 0.8488, 0.2502, 0.8763, 0.2571, 0.9058, 0.2641, 0.8976, 0.2606, 0.8777, 0.2907, 0.9224, 0.3254, 0.9074, 0.3185, 0.8992, 0.2902, 0.9075, 0.2907, 0.9224, 0.2902, 0.9075, 0.2641, 0.8976, 0.2571, 0.9058, 0.3339, 0.8793, 0.3234, 0.8802, 0.3185, 0.8992, 0.3254, 0.9074, 0.3339, 0.8793, 0.3316, 0.8526, 0.3223, 0.862, 0.3234, 0.8802, 0.2914, 0.842, 0.2533, 0.8488, 0.2618, 0.859, 0.2909, 0.8559, 0.2914, 0.842, 0.2909, 0.8559, 0.3223, 0.862, 0.3316, 0.8526, 0.4944, 0.5951, 0.4983, 0.617, 0.5236, 0.609, 0.5222, 0.5875, 0.4944, 0.5951, 0.4717, 0.5995, 0.4774, 0.6206, 0.4983, 0.617, 0.6092, 0.6102, 0.6044, 0.6242, 0.6235, 0.6337, 0.6291, 0.6206, 0.6092, 0.6102, 0.5819, 0.5941, 0.578, 0.611, 0.6044, 0.6242, 0.651, 0.6331, 0.6446, 0.6473, 0.6644, 0.6644, 0.6707, 0.6465, 0.651, 0.6331, 0.6291, 0.6206, 0.6235, 0.6337, 0.6446, 0.6473, 0.5524, 0.5883, 0.5509, 0.6075, 0.578, 0.611, 0.5819, 0.5941, 0.5524, 0.5883, 0.5222, 0.5875, 0.5236, 0.609, 0.5509, 0.6075, 0.479, 0.4712, 0.4848, 0.4918, 0.5192, 0.466, 0.5175, 0.4354, 0.4848, 0.4918, 0.4911, 0.5396, 0.5219, 0.5252, 0.5192, 0.466, 0.479, 0.4712, 0.4593, 0.4972, 0.4627, 0.5113, 0.4848, 0.4918, 0.4848, 0.4918, 0.4627, 0.5113, 0.4685, 0.5495, 0.4911, 0.5396, 0.6826, 0.5075, 0.6613, 0.5263, 0.6784, 0.5538, 0.6998, 0.5442, 0.6613, 0.5263, 0.6315, 0.5634, 0.65, 0.58, 0.6784, 0.5538, 0.6826, 0.5075, 0.6352, 0.4524, 0.6182, 0.4857, 0.6613, 0.5263, 0.6613, 0.5263, 0.6182, 0.4857, 0.5991, 0.539, 0.6315, 0.5634, 0.7036, 0.5703, 0.6879, 0.5763, 0.6969, 0.5993, 0.7052, 0.5917, 0.6879, 0.5763, 0.6684, 0.5995, 0.6838, 0.6198, 0.6969, 0.5993, 0.7036, 0.5703, 0.6998, 0.5442, 0.6784, 0.5538, 0.6879, 0.5763, 0.6879, 0.5763, 0.6784, 0.5538, 0.65, 0.58, 0.6684, 0.5995, 0.5756, 0.4274, 0.5691, 0.4642, 0.6182, 0.4857, 0.6352, 0.4524, 0.5691, 0.4642, 0.5599, 0.5284, 0.5991, 0.539, 0.6182, 0.4857, 0.5756, 0.4274, 0.5175, 0.4354, 0.5192, 0.466, 0.5691, 0.4642, 0.5691, 0.4642, 0.5192, 0.466, 0.5219, 0.5252, 0.5599, 0.5284, 0.4911, 0.5396, 0.4944, 0.5951, 0.5222, 0.5875, 0.5219, 0.5252, 0.4911, 0.5396, 0.4685, 0.5495, 0.4717, 0.5995, 0.4944, 0.5951, 0.6315, 0.5634, 0.6092, 0.6102, 0.6291, 0.6206, 0.65, 0.58, 0.6315, 0.5634, 0.5991, 0.539, 0.5819, 0.5941, 0.6092, 0.6102, 0.6684, 0.5995, 0.651, 0.6331, 0.6707, 0.6465, 0.6838, 0.6198, 0.6684, 0.5995, 0.65, 0.58, 0.6291, 0.6206, 0.651, 0.6331, 0.5599, 0.5284, 0.5524, 0.5883, 0.5819, 0.5941, 0.5991, 0.539, 0.5599, 0.5284, 0.5219, 0.5252, 0.5222, 0.5875, 0.5524, 0.5883, 0.447, 0.1997, 0.4802, 0.2054, 0.4894, 0.01698, 0.4583, 0.004561, 0.447, 0.1997, 0.4583, 0.004561, 0.4322, 0.001587, 0.4208, 0.2016, 0.4802, 0.2054, 0.5062, 0.2086, 0.5125, 0.02146, 0.4894, 0.01698, 0.3858, 0.2032, 0.3977, 0.0001188, 0.3652, -0.0001052, 0.356, 0.2029, 0.3858, 0.2032, 0.4208, 0.2016, 0.4322, 0.001587, 0.3977, 0.0001188, 0.3292, 0.202, 0.356, 0.2029, 0.3652, -0.0001052, 0.336, 0.001346, 0.3292, 0.202, 0.336, 0.001346, 0.3068, 0.004068, 0.3038, 0.1992, 0.7051, 0.2277, 0.7126, 0.009806, 0.6866, 0.01122, 0.6829, 0.2294, 0.7051, 0.2277, 0.728, 0.2225, 0.7409, 0.01089, 0.7126, 0.009806, 0.6654, 0.2252, 0.6829, 0.2294, 0.6866, 0.01122, 0.667, 0.01075, 0.6654, 0.2252, 0.667, 0.01075, 0.6369, 0.00621, 0.6369, 0.2218, 0.7536, 0.2218, 0.7807, 0.2177, 0.8041, 0.02566, 0.7715, 0.01861, 0.7536, 0.2218, 0.7715, 0.01861, 0.7409, 0.01089, 0.728, 0.2225, 0.2481, 0.1937, 0.2364, 0.01685, 0.2, 0.02706, 0.216, 0.188, 0.2801, 0.197, 0.2754, 0.00767, 0.2364, 0.01685, 0.2481, 0.1937, 0.5704, 0.2162, 0.6369, 0.2218, 0.6369, 0.00621, 0.5743, 0.01095, 0.5704, 0.2162, 0.5743, 0.01095, 0.5125, 0.02146, 0.5062, 0.2086, 0.2801, 0.197, 0.3038, 0.1992, 0.3068, 0.004068, 0.2754, 0.00767, 0.4343, 0.5361, 0.4371, 0.5571, 0.4564, 0.5499, 0.4542, 0.5291, 0.3647, 0.5704, 0.3695, 0.6004, 0.3734, 0.6025, 0.3811, 0.5823, 0.7459, 0.6231, 0.7462, 0.6393, 0.7716, 0.6379, 0.7745, 0.6206, 0.7459, 0.6231, 0.7193, 0.6309, 0.7185, 0.6419, 0.7462, 0.6393, 0.4003, 0.5478, 0.4064, 0.5664, 0.4371, 0.5571, 0.4343, 0.5361, 0.3647, 0.5704, 0.3504, 0.5976, 0.3701, 0.6112, 0.3695, 0.6004, 0.2751, 0.5623, 0.2654, 0.5941, 0.2643, 0.6017, 0.2819, 0.5889, 0.7997, 0.6099, 0.8052, 0.6267, 0.8293, 0.6143, 0.8258, 0.5929, 0.7997, 0.6099, 0.7745, 0.6206, 0.7821, 0.6352, 0.8052, 0.6267, 0.3201, 0.5596, 0.3155, 0.5883, 0.3504, 0.5976, 0.3647, 0.5704, 0.3201, 0.5596, 0.2751, 0.5623, 0.2819, 0.5889, 0.3155, 0.5883, 0.2751, 0.5623, 0.2601, 0.5738, 0.2635, 0.5995, 0.2654, 0.5941, 0.2497, 0.5873, 0.2611, 0.6061, 0.2635, 0.5995, 0.2601, 0.5738, 0.1997, 0.5521, 0.1993, 0.5407, 0.1816, 0.5484, 0.1815, 0.5533, 0.1872, 0.5237, 0.1789, 0.5421, 0.1816, 0.5484, 0.1993, 0.5407, 0.8667, 0.609, 0.8904, 0.5979, 0.8855, 0.5769, 0.8609, 0.5928, 0.8667, 0.609, 0.8609, 0.5928, 0.8336, 0.605, 0.8417, 0.621, 0.8555, 0.5777, 0.8258, 0.5929, 0.8336, 0.605, 0.8609, 0.5928, 0.2265, 0.5642, 0.2497, 0.5873, 0.2601, 0.5738, 0.2335, 0.5491, 0.2404, 0.534, 0.2335, 0.5491, 0.2601, 0.5738, 0.2751, 0.5623, 0.2265, 0.5642, 0.2335, 0.5491, 0.1993, 0.5407, 0.1997, 0.5521, 0.2404, 0.534, 0.1872, 0.5237, 0.1993, 0.5407, 0.2335, 0.5491, 0.4003, 0.5478, 0.3647, 0.5704, 0.3811, 0.5823, 0.4064, 0.5664, 0.2339, 0.3749, 0.1998, 0.3557, 0.1827, 0.3986, 0.2116, 0.4262, 0.8555, 0.5777, 0.8885, 0.5589, 0.8718, 0.5396, 0.8492, 0.5604, 0.8885, 0.5589, 0.8555, 0.5777, 0.8609, 0.5928, 0.8855, 0.5769])
me_cube_000.materials.append(mat_material_004)
me_cube_000.use_remesh_preserve_volume = False
me_cube_000.use_remesh_preserve_attributes = False
me_cube_000.use_mirror_vertex_groups = False
me_cube_000.use_paint_bone_selection = False
me_cube_000.use_paint_mask = True
me_cube_000.update()
arm_armature_002 = bpy.data.armatures.new('Armature.002')  # bones are not reproduced

# ---- objects
ob_camera = bpy.data.objects.new('Camera', cam_camera)
ob_armature_hand_r = bpy.data.objects.new('Armature_Hand_R', arm_armature_002)
ob_hand_r = bpy.data.objects.new('Hand_R', me_cube_000)

# ---- transforms, parenting, visibility, modifiers, constraints
ob_camera.location = (-1.281, -0.5015, 0.4242)
ob_camera.rotation_euler = (1.974, 8.176e-07, -0.3659)
ob_camera.scale = (1.189, 1.022, 1.793)
ob_camera.lineart.crease_threshold = 0.0
ob_armature_hand_r.location = (-1.016, 0.1562, 0.47)
ob_armature_hand_r.rotation_euler = (-0.2491, -1.688, -1.28)
ob_armature_hand_r.scale = (1.001, 1.046, 1.004)
ob_armature_hand_r.lineart.crease_threshold = 0.0
ob_hand_r.parent = ob_armature_hand_r
ob_hand_r.matrix_parent_inverse = Matrix(((1.0, 0.0, 0.0, -0.5856), (0.0, 1.0, -7.451e-09, 0.1329), (0.0, 0.0, 1.0, -1.44), (0.0, 0.0, 0.0, 1.0)))
ob_hand_r.location = (0.0, 0.0, 0.0)
ob_hand_r.lineart.crease_threshold = 0.0
_vg = ob_hand_r.vertex_groups.new(name='thumb.01.R')
for _i, _w in zip([0, 1, 2, 3, 4, 5, 6, 7, 8, 9, 10, 11, 12, 15, 16, 64, 65, 66, 67, 68, 69, 71, 72, 74, 79, 80, 82, 83, 84, 85, 86, 87, 89, 91, 92, 93, 94, 95, 97, 101, 103, 104, 105, 106, 107, 108, 110, 111, 112, 116, 117, 118, 124, 239, 240, 245, 246, 247, 248, 260, 261, 262, 263, 264, 265, 266, 267, 268, 269, 276, 278, 279, 280, 282, 290, 291, 295, 301, 310, 311, 312, 313, 314, 315, 316, 317, 318, 319, 320, 321, 322, 323, 326, 327, 328, 329, 330, 331, 332, 333, 338, 341, 342, 349, 350, 351, 352, 353, 354, 358, 359, 362, 363, 365, 366, 367, 368, 369, 370, 371, 372, 452, 457, 458, 459, 465, 466, 467, 472, 473, 474, 475, 476, 479, 481, 503, 504, 505, 506, 507, 508, 509, 510, 512, 516, 517, 520, 523, 524, 525], [0.0, 0.0, 0.0, 0.0, 0.0, 0.0, 0.0, 0.0, 0.0, 0.0, 0.0, 0.0, 0.0, 0.0, 0.0, 0.008153, 6.844e-09, 3.724e-07, 0.5086, 0.708, 0.2828, 0.07619, 0.02861, 6.634e-05, 0.0, 0.0, 0.01011, 0.5411, 0.7871, 0.7752, 1.0, 0.1583, 0.0002923, 0.03839, 0.0, 0.0, 0.0, 0.0, 0.0, 0.0, 0.0, 0.0, 0.0, 0.0, 0.0, 0.0, 0.0, 0.0, 0.0, 0.0, 0.0, 0.0, 0.0, 0.9287, 1.0, 0.3212, 0.03921, 0.0003857, 0.01355, 5.475e-08, 0.02657, 1.49e-06, 4.966e-07, 0.01361, 0.7281, 0.6237, 0.4315, 0.5397, 2.19e-07, 2.737e-08, 2.54e-05, 0.3305, 0.1336, 0.03913, 0.0, 0.0, 0.0, 0.0, 0.001655, 0.1216, 0.03902, 1.0, 1.0, 0.9577, 0.9579, 0.4864, 0.1346, 0.5907, 0.5711, 0.531, 0.6132, 0.03873, 0.02843, 8.211e-08, 0.001737, 0.01143, 0.3235, 0.3428, 0.3004, 0.1669, 0.09077, 0.573, 0.0005307, 0.0, 0.0, 0.0, 0.0, 0.0, 0.0, 0.0, 0.0, 0.0, 0.0, 0.0, 0.0, 0.0, 0.0, 0.0, 0.0, 0.0, 0.0, 0.0002032, 0.2534, 0.4399, 1.0, 0.006622, 0.04671, 0.003084, 0.0244, 0.02161, 1.0, 0.7184, 0.6657, 0.0, 0.0, 0.01288, 0.0801, 0.1003, 0.02805, 0.8316, 0.404, 1.0, 0.3342, 6.569e-07, 0.008023, 0.0, 0.02896, 0.0, 0.0, 0.0]): _vg.add([_i], _w, 'REPLACE')
_vg = ob_hand_r.vertex_groups.new(name='thumb.02.R')
for _i, _w in zip([64, 65, 66, 67, 68, 69, 71, 72, 82, 83, 84, 85, 86, 87, 89, 91, 239, 240, 245, 246, 247, 248, 259, 260, 261, 262, 263, 264, 265, 266, 267, 268, 279, 280, 282, 283, 284, 310, 311, 312, 313, 314, 315, 316, 317, 318, 319, 320, 321, 322, 323, 326, 328, 329, 330, 331, 332, 338, 341, 457, 458, 459, 465, 466, 467, 472, 473, 474, 475, 476, 483, 488, 489, 492, 503, 504, 505, 506, 507, 508, 509, 510, 516], [0.8815, 0.3945, 0.2044, 0.08454, 0.01095, 0.004421, 0.009531, 0.0009386, 0.8476, 0.2204, 0.4176, 0.9079, 0.4354, 0.9953, 2.671e-06, 2.078e-05, 0.2073, 0.07895, 0.002815, 0.8289, 0.4365, 0.4437, 0.3779, 0.3752, 0.4034, 0.1325, 0.4136, 0.3821, 0.05867, 0.0945, 0.3011, 0.1568, 0.0008611, 0.0003151, 1.721e-09, 2.578e-05, 0.001215, 0.7725, 0.9839, 1.0, 0.1307, 0.4373, 0.391, 0.5347, 0.5289, 0.9965, 1.0, 1.0, 0.9973, 1.0, 0.001863, 0.0009896, 3.946e-08, 0.0004817, 0.004665, 0.0, 0.03722, 4.231e-08, 0.009716, 0.01123, 0.3518, 0.1205, 0.8751, 0.6907, 0.876, 0.9829, 0.2848, 0.03302, 0.06888, 0.04477, 0.004261, 5.051e-06, 2.02e-05, 0.003885, 0.8411, 1.0, 0.9354, 1.0, 0.7957, 0.5986, 0.4773, 0.989, 3.157e-07]): _vg.add([_i], _w, 'REPLACE')
_vg = ob_hand_r.vertex_groups.new(name='thumb.03.R')
for _i, _w in zip([61, 62, 63, 64, 65, 66, 67, 79, 80, 81, 82, 83, 84, 85, 86, 87, 92, 94, 240, 241, 242, 243, 246, 247, 248, 249, 250, 251, 252, 253, 254, 255, 256, 259, 260, 261, 262, 263, 264, 266, 267, 268, 302, 303, 304, 305, 306, 307, 308, 309, 310, 311, 312, 314, 316, 317, 318, 319, 320, 321, 322, 330, 332, 353, 453, 454, 458, 459, 460, 461, 462, 463, 465, 466, 467, 468, 469, 470, 471, 472, 473, 481, 495, 496, 497, 498, 499, 500, 501, 502, 503, 504, 505, 506, 507, 509, 510], [1.0, 1.0, 1.0, 0.5162, 1.0, 0.8364, 3.44e-07, 3.278e-05, 5.463e-06, 1.0, 0.1114, 0.0003353, 0.000769, 0.004118, 0.0004547, 0.008145, 2.049e-05, 9.56e-06, 1.66e-08, 1.0, 1.0, 1.0, 0.5119, 0.4498, 0.3253, 1.0, 1.0, 1.0, 1.0, 1.0, 1.0, 1.0, 1.0, 1.0, 1.0, 0.6621, 0.7165, 0.4086, 0.9155, 7.176e-05, 0.0004512, 0.0001128, 1.0, 1.0, 1.0, 1.0, 1.0, 1.0, 1.0, 1.0, 0.08506, 0.2928, 0.2716, 0.0002496, 0.000182, 3.951e-05, 0.02899, 0.04524, 0.04117, 0.09732, 0.04743, 8.599e-08, 6.879e-07, 3.414e-06, 1.0, 1.0, 0.001341, 1.328e-07, 1.0, 1.0, 1.0, 1.0, 0.4978, 0.4462, 0.5427, 1.0, 1.0, 1.0, 1.0, 0.01107, 0.6452, 5.736e-05, 1.0, 1.0, 1.0, 1.0, 1.0, 1.0, 1.0, 1.0, 0.09939, 0.2658, 0.3461, 0.309, 0.0004295, 0.000316, 0.1055]): _vg.add([_i], _w, 'REPLACE')
_vg = ob_hand_r.vertex_groups.new(name='finger_index.01.R')
for _i, _w in zip([1, 2, 3, 4, 8, 9, 20, 46, 67, 71, 74, 75, 76, 77, 78, 79, 80, 83, 84, 85, 87, 91, 92, 93, 94, 95, 96, 97, 98, 99, 100, 110, 139, 146, 147, 148, 149, 179, 185, 186, 187, 188, 189, 209, 222, 223, 224, 239, 265, 266, 267, 268, 275, 279, 281, 290, 291, 292, 293, 294, 295, 296, 297, 298, 299, 300, 301, 315, 316, 317, 318, 330, 331, 332, 333, 338, 341, 342, 344, 345, 346, 347, 348, 349, 350, 351, 352, 353, 354, 355, 356, 359, 360, 366, 367, 368, 393, 396, 415, 416, 419, 433, 434, 437, 438, 440, 458, 472, 475, 478, 479, 481, 507, 508, 517, 520, 521, 522, 523, 524, 525, 526, 527], [0.25, 0.25, 0.25, 0.25, 1.0, 1.0, 0.0, 0.0, 0.0008081, 0.0001298, 0.002704, 0.0, 0.0, 0.02277, 0.0, 0.9274, 0.8781, 1.499e-06, 0.003639, 0.001113, 4.814e-08, 0.01616, 1.0, 0.8902, 0.9223, 0.0, 0.0, 0.016, 0.0, 0.0, 0.0, 1.0, 0.0, 0.0, 0.0, 0.0, 0.0, 0.0, 0.0, 0.0, 0.0, 0.0, 0.0, 0.0, 0.0, 0.0, 0.0, 0.0001231, 0.0007808, 0.005521, 0.0003665, 9.163e-05, 0.0, 0.02798, 0.0, 0.5162, 0.5565, 0.0, 0.0, 0.0, 0.9287, 0.1813, 0.0, 0.0, 0.0, 0.0, 0.06452, 0.0004923, 3.511e-06, 1.351e-06, 4.55e-05, 0.1946, 0.3974, 0.07783, 0.3905, 0.03515, 0.02851, 0.02163, 0.0201, 0.0, 0.0, 0.0, 0.0, 0.2443, 1.0, 0.0, 0.5543, 1.0, 0.9984, 0.0, 0.0, 0.6191, 0.25, 0.3905, 1.0, 1.0, 0.0, 0.0, 0.0, 0.0, 0.0, 0.0, 0.0, 0.0, 0.0, 0.0, 5.995e-06, 1.926e-07, 0.003123, 0.0, 0.05256, 1.0, 1.404e-05, 5.405e-06, 0.537, 0.4102, 0.0, 0.0, 0.9936, 0.99, 1.0, 0.0, 0.0]): _vg.add([_i], _w, 'REPLACE')
_vg = ob_hand_r.vertex_groups.new(name='finger_index.02.R')
for _i, _w in zip([0, 1, 2, 3, 4, 5, 6, 7, 8, 9, 103, 106, 107, 108, 109, 110, 359, 360, 361, 362, 363, 364, 365, 366, 367, 368, 369, 370, 371, 372], [0.25, 0.9448, 0.9503, 0.8037, 1.0, 1.0, 1.0, 1.0, 0.6008, 0.1537, 0.25, 0.2494, 0.0, 1.0, 1.0, 0.75, 0.7791, 0.801, 0.05064, 0.25, 0.2176, 1.0, 1.0, 0.08716, 0.153, 0.5843, 1.0, 1.0, 1.0, 1.0]): _vg.add([_i], _w, 'REPLACE')
_vg = ob_hand_r.vertex_groups.new(name='finger_index.03.R')
for _i, _w in zip([0, 5, 6, 10, 11, 12, 13, 14, 15, 16, 101, 102, 103, 104, 105, 106, 107, 108, 111, 112, 113, 114, 115, 116, 117, 118, 119, 120, 121, 122, 123, 124, 125, 126, 127, 128, 129, 130, 131, 357, 358, 361, 362, 363, 364, 365, 369, 373, 374, 375, 376, 377, 378, 379, 380], [1.0, 0.75, 0.75, 1.0, 1.0, 1.0, 1.0, 1.0, 1.0, 1.0, 1.0, 1.0, 1.0, 1.0, 1.0, 1.0, 1.0, 0.0, 1.0, 1.0, 1.0, 1.0, 1.0, 1.0, 1.0, 1.0, 1.0, 1.0, 1.0, 1.0, 1.0, 1.0, 1.0, 1.0, 1.0, 1.0, 1.0, 1.0, 1.0, 1.0, 1.0, 0.9841, 1.0, 0.01297, 0.0, 0.75, 0.0655, 1.0, 1.0, 1.0, 1.0, 1.0, 1.0, 1.0, 1.0]): _vg.add([_i], _w, 'REPLACE')
_vg = ob_hand_r.vertex_groups.new(name='finger_middle.01.R')
for _i, _w in zip([1, 2, 3, 4, 6, 7, 8, 9, 18, 20, 46, 67, 71, 73, 74, 75, 76, 77, 78, 79, 80, 91, 92, 93, 94, 95, 96, 97, 98, 99, 100, 103, 104, 105, 106, 108, 109, 110, 116, 117, 133, 134, 137, 138, 139, 142, 144, 145, 146, 147, 148, 149, 179, 185, 186, 187, 188, 189, 209, 222, 223, 224, 257, 266, 267, 268, 275, 281, 290, 291, 292, 293, 294, 295, 296, 297, 298, 299, 300, 301, 330, 331, 332, 333, 334, 336, 337, 338, 339, 342, 344, 345, 346, 347, 348, 349, 350, 351, 352, 353, 354, 355, 356, 360, 361, 364, 366, 367, 368, 371, 386, 388, 392, 393, 395, 396, 415, 416, 419, 433, 434, 437, 438, 440, 477, 478, 479, 481, 517, 519, 520, 521, 522, 523, 524, 525, 526, 527], [0.0, 0.0, 0.0, 0.0, 0.0, 0.0, 0.0, 0.0, 0.005923, 1.0, 0.0, 8.316e-06, 0.001864, 0.0, 0.0, 0.0, 0.0, 0.6698, 0.0006966, 0.0, 0.01054, 0.2292, 0.0, 0.0, 0.01581, 0.6945, 0.9008, 0.8276, 0.2106, 0.0, 0.01687, 0.0, 0.0, 0.0, 0.0, 0.0, 0.0, 0.0, 0.0, 0.0, 0.25, 0.3081, 0.25, 0.2934, 1.0, 0.03223, 0.08304, 0.02029, 1.0, 1.0, 1.0, 0.9219, 0.0, 0.0, 0.0, 0.0, 0.0, 0.0, 0.0, 0.0, 0.0, 0.0, 0.0, 0.0, 0.0, 0.0, 0.0, 0.0, 0.08433, 0.007021, 0.0, 0.0, 0.0, 0.0, 0.02808, 0.5268, 0.005573, 0.0, 0.06585, 0.7151, 0.003515, 0.0, 0.02108, 0.0, 0.04095, 0.001045, 0.3276, 0.0, 0.0, 0.0, 0.6737, 0.0, 0.0625, 0.0, 0.7138, 0.06776, 0.0, 0.9604, 0.143, 0.0, 0.0, 0.0, 0.0, 0.0, 0.0, 0.0, 0.0, 0.0, 0.0, 0.0, 0.25, 0.299, 0.01103, 1.0, 0.04941, 0.6875, 0.0, 0.0, 0.0, 0.0, 0.0, 0.0, 0.0, 0.0, 0.0, 0.0, 0.2779, 0.0, 0.0, 0.004179, 0.0, 0.0, 0.0, 0.0, 0.0, 0.0, 0.0, 0.0]): _vg.add([_i], _w, 'REPLACE')
_vg = ob_hand_r.vertex_groups.new(name='finger_middle.02.R')
for _i, _w in zip([8, 9, 17, 18, 19, 20, 77, 79, 80, 92, 93, 94, 95, 96, 97, 98, 110, 133, 134, 135, 136, 137, 138, 139, 140, 141, 142, 143, 144, 145, 146, 147, 148, 149, 156, 157, 290, 291, 296, 301, 344, 346, 348, 349, 351, 352, 353, 354, 367, 368, 385, 386, 387, 388, 389, 391, 392, 393, 394, 395, 396, 397, 481, 523, 524], [0.0, 0.0, 0.25, 1.0, 1.0, 0.7575, 4.228e-05, 0.0, 0.0, 0.0, 7.354e-05, 0.0, 0.05347, 0.2453, 0.0, 0.004726, 0.0, 0.9447, 1.0, 0.3492, 0.408, 0.9564, 0.9891, 0.6642, 1.0, 1.0, 1.0, 1.0, 1.0, 1.0, 0.6968, 0.7798, 0.75, 0.05198, 0.03307, 0.0573, 0.0, 8.405e-05, 0.0003362, 0.0, 0.04372, 0.0189, 0.2139, 0.02001, 0.0, 0.004993, 0.0, 5.253e-05, 0.0, 0.0, 0.25, 0.9847, 0.25, 0.9962, 0.3118, 1.0, 1.0, 0.7367, 1.0, 1.0, 0.2079, 0.0206, 0.0, 0.0002101, 2.626e-05]): _vg.add([_i], _w, 'REPLACE')
_vg = ob_hand_r.vertex_groups.new(name='finger_middle.03.R')
for _i, _w in zip([17, 18, 19, 21, 22, 23, 24, 25, 26, 27, 132, 135, 136, 140, 141, 142, 143, 144, 145, 150, 151, 152, 153, 154, 155, 156, 157, 158, 159, 160, 161, 162, 163, 164, 165, 166, 167, 168, 169, 170, 381, 382, 383, 384, 385, 387, 389, 390, 391, 392, 394, 395, 397, 398, 399, 400, 401, 402, 403, 404], [0.9188, 0.7336, 0.551, 1.0, 1.0, 1.0, 1.0, 1.0, 1.0, 1.0, 1.0, 0.9837, 1.0, 0.1249, 0.5957, 0.09777, 0.1332, 0.08712, 0.7776, 1.0, 1.0, 1.0, 1.0, 1.0, 1.0, 1.0, 1.0, 1.0, 1.0, 1.0, 1.0, 1.0, 1.0, 1.0, 1.0, 1.0, 1.0, 1.0, 1.0, 1.0, 1.0, 1.0, 1.0, 1.0, 0.9347, 0.9625, 0.9906, 1.0, 0.6786, 0.743, 0.1236, 0.06348, 1.0, 1.0, 1.0, 1.0, 1.0, 1.0, 1.0, 1.0]): _vg.add([_i], _w, 'REPLACE')
_vg = ob_hand_r.vertex_groups.new(name='finger_ring.01.R')
for _i, _w in zip([8, 9, 20, 46, 71, 73, 74, 75, 76, 77, 78, 79, 80, 90, 91, 92, 93, 94, 95, 96, 97, 98, 99, 100, 110, 139, 146, 147, 148, 149, 171, 177, 178, 179, 185, 186, 187, 188, 189, 209, 222, 223, 224, 236, 257, 272, 274, 275, 281, 290, 291, 292, 293, 294, 295, 296, 297, 298, 299, 300, 301, 334, 335, 336, 337, 339, 340, 343, 344, 345, 346, 347, 348, 349, 350, 351, 352, 353, 354, 355, 356, 366, 367, 368, 393, 396, 409, 410, 413, 415, 416, 419, 433, 434, 437, 438, 440, 477, 478, 479, 481, 493, 494, 518, 519, 521, 522, 523, 524, 525, 526, 527], [0.0, 0.0, 0.0, 0.0, 0.0, 1.09e-05, 0.0, 0.06685, 0.0, 0.05153, 0.6624, 0.0, 0.0, 0.0, 0.03032, 0.0, 0.0, 0.0, 0.0, 0.0, 0.01649, 0.2538, 0.9931, 0.8459, 0.0, 0.0, 0.0, 0.0, 0.0, 0.0, 0.25, 0.25, 0.25, 1.0, 1.0, 1.0, 1.0, 0.9931, 1.0, 0.0, 0.1115, 0.0, 0.008453, 1.09e-05, 0.0, 0.001536, 0.0, 0.0, 0.05564, 0.0, 0.0, 0.01638, 0.5348, 0.0, 0.0, 0.0, 0.506, 0.4122, 0.002047, 0.7706, 0.1265, 0.316, 0.04171, 0.2083, 0.3135, 0.0, 8.718e-05, 0.0, 0.01665, 0.9725, 0.2445, 0.9725, 0.0, 0.0, 0.0, 0.0, 0.0, 0.0, 0.0, 0.9725, 0.9725, 0.0, 0.0, 0.0, 0.0, 0.0, 0.25, 0.25, 0.25, 1.0, 1.0, 0.9931, 0.0, 0.0, 0.0, 0.0, 0.0, 0.0, 0.7709, 0.07838, 0.0, 0.01228, 0.0, 0.3337, 0.2426, 0.8901, 0.8902, 0.0, 0.0, 0.0, 0.9725, 1.0]): _vg.add([_i], _w, 'REPLACE')
_vg = ob_hand_r.vertex_groups.new(name='finger_ring.02.R')
for _i, _w in zip([29, 30, 31, 32, 34, 98, 99, 100, 171, 172, 173, 174, 175, 176, 177, 178, 179, 180, 181, 182, 183, 184, 185, 186, 187, 188, 189, 191, 193, 195, 222, 281, 345, 346, 347, 355, 356, 409, 410, 411, 413, 414, 415, 416, 417, 418, 419, 420, 478, 521, 522, 526, 527], [1.0, 1.0, 1.0, 1.0, 0.006208, 0.0008389, 0.07251, 0.000843, 0.933, 0.2678, 0.351, 0.3212, 0.2686, 1.0, 0.9695, 0.8236, 0.7465, 1.0, 1.0, 1.0, 1.0, 1.0, 0.0834, 0.427, 0.6794, 0.06297, 0.005901, 0.02374, 0.02483, 0.005935, 0.00259, 0.005301, 0.04698, 0.003356, 0.1484, 0.006711, 0.03598, 0.7733, 0.8782, 0.3245, 0.9983, 0.25, 0.5524, 0.2464, 1.0, 1.0, 0.01175, 0.03366, 0.008995, 0.02685, 0.08481, 0.04143, 0.006744]): _vg.add([_i], _w, 'REPLACE')
_vg = ob_hand_r.vertex_groups.new(name='finger_ring.03.R')
for _i, _w in zip([28, 29, 30, 31, 33, 34, 35, 36, 37, 38, 39, 40, 41, 42, 43, 172, 173, 174, 175, 176, 180, 181, 182, 183, 184, 190, 191, 192, 193, 194, 195, 196, 197, 198, 199, 200, 201, 202, 203, 204, 205, 206, 405, 406, 407, 408, 411, 412, 414, 417, 418, 420, 421, 422, 423, 424, 425, 426, 427], [1.0, 0.7644, 0.8105, 0.75, 1.0, 1.0, 1.0, 1.0, 1.0, 1.0, 1.0, 1.0, 1.0, 1.0, 1.0, 1.0, 1.0, 1.0, 1.0, 0.7628, 0.1727, 0.8076, 0.8013, 0.04317, 0.1816, 1.0, 1.0, 1.0, 1.0, 1.0, 1.0, 1.0, 1.0, 1.0, 1.0, 1.0, 1.0, 1.0, 1.0, 1.0, 1.0, 1.0, 1.0, 1.0, 1.0, 1.0, 1.0, 1.0, 1.0, 0.154, 0.0385, 1.0, 1.0, 1.0, 1.0, 1.0, 1.0, 1.0, 1.0]): _vg.add([_i], _w, 'REPLACE')
_vg = ob_hand_r.vertex_groups.new(name='finger_pinky.01.R')
for _i, _w in zip([8, 9, 20, 44, 45, 46, 73, 74, 75, 76, 77, 78, 79, 80, 90, 92, 93, 94, 95, 96, 97, 98, 99, 100, 110, 139, 146, 147, 148, 149, 179, 185, 186, 187, 188, 189, 208, 209, 210, 211, 212, 213, 214, 215, 216, 217, 218, 219, 220, 221, 222, 223, 224, 236, 257, 270, 272, 274, 275, 281, 290, 291, 292, 293, 294, 295, 296, 297, 298, 299, 300, 301, 334, 335, 336, 337, 340, 343, 344, 345, 346, 347, 348, 349, 350, 351, 352, 353, 354, 355, 356, 366, 367, 368, 393, 396, 415, 416, 419, 432, 433, 434, 436, 437, 438, 439, 440, 455, 477, 478, 479, 481, 493, 494, 518, 521, 522, 523, 524, 525, 526, 527], [0.0, 0.0, 0.0, 0.0, 0.9133, 0.9917, 0.0, 0.0, 0.8302, 0.6689, 0.0, 0.02815, 0.0, 0.0, 0.1644, 0.0, 0.0, 0.0, 0.0, 0.0, 0.0, 0.0, 0.0, 0.01691, 0.0, 0.0, 0.0, 0.0, 0.0, 0.0, 0.0, 0.0, 0.0, 0.0, 0.0, 0.0, 0.0, 1.0, 0.0, 0.0, 0.0, 0.0, 0.0716, 0.0, 0.0, 0.8979, 0.0, 0.0, 0.0197, 0.453, 0.6313, 0.9545, 0.9553, 0.0, 0.0, 0.0, 0.06147, 0.0, 0.9624, 0.635, 0.0, 0.0, 0.2252, 0.54, 0.6215, 0.0, 0.0, 0.0, 0.0, 0.5364, 0.1419, 0.0, 0.04838, 0.2876, 0.01195, 0.0, 0.0, 0.0, 0.0, 0.0, 0.0, 0.0, 0.0, 0.0, 0.0, 0.0, 0.0, 0.0, 0.0, 0.0, 0.0, 0.0, 0.0, 0.0, 0.0, 0.0, 0.0, 0.0, 0.0, 0.0, 0.9331, 0.8891, 0.0, 0.7322, 0.9996, 0.01444, 1.0, 0.0, 0.0, 0.01832, 0.0, 0.0, 0.09558, 0.09112, 0.3374, 0.0, 0.0, 0.0, 0.0, 0.0, 0.0, 0.0]): _vg.add([_i], _w, 'REPLACE')
_vg = ob_hand_r.vertex_groups.new(name='finger_pinky.02.R')
for _i, _w in zip([44, 45, 46, 208, 209, 210, 211, 212, 213, 214, 215, 216, 217, 218, 219, 220, 221, 222, 223, 281, 432, 433, 434, 436, 437, 438, 439], [1.0, 0.8478, 0.07653, 0.25, 0.1468, 0.25, 0.25, 0.25, 0.9974, 0.9574, 1.0, 0.9789, 0.9033, 1.0, 0.9947, 0.9495, 0.8331, 0.0, 0.07327, 0.07298, 0.25, 0.23, 0.1483, 0.25, 0.07377, 0.07748, 0.891]): _vg.add([_i], _w, 'REPLACE')
_vg = ob_hand_r.vertex_groups.new(name='finger_pinky.03.R')
for _i, _w in zip([44, 45, 46, 47, 48, 49, 50, 51, 52, 53, 54, 55, 56, 57, 58, 59, 60, 78, 188, 207, 208, 210, 211, 212, 213, 214, 215, 216, 217, 218, 219, 220, 221, 225, 226, 227, 228, 229, 230, 231, 232, 233, 234, 235, 356, 428, 429, 430, 431, 432, 433, 435, 436, 437, 439, 441, 442, 443, 444, 445, 446, 447, 448, 449, 450, 451, 478], [0.8136, 0.1908, 0.0, 1.0, 1.0, 1.0, 1.0, 1.0, 1.0, 1.0, 1.0, 1.0, 1.0, 1.0, 1.0, 1.0, 1.0, 0.0, 0.0, 1.0, 0.771, 0.75, 0.9375, 0.9687, 0.06498, 0.0, 0.0, 0.3904, 0.04817, 0.5786, 0.6861, 0.006167, 0.09035, 1.0, 1.0, 1.0, 1.0, 1.0, 1.0, 1.0, 1.0, 1.0, 1.0, 1.0, 0.0, 1.0, 1.0, 1.0, 1.0, 0.8747, 0.0, 1.0, 1.0, 0.0, 0.04933, 1.0, 1.0, 1.0, 1.0, 1.0, 1.0, 1.0, 1.0, 1.0, 1.0, 1.0, 0.0]): _vg.add([_i], _w, 'REPLACE')
_vg = ob_hand_r.vertex_groups.new(name='hand.R')
for _i, _w in zip([0, 1, 2, 3, 4, 5, 6, 7, 8, 9, 10, 12, 13, 14, 16, 20, 46, 67, 68, 69, 70, 71, 72, 73, 74, 75, 76, 77, 78, 79, 80, 83, 84, 85, 86, 87, 88, 89, 90, 91, 92, 93, 94, 95, 96, 97, 98, 99, 100, 102, 103, 104, 105, 106, 107, 108, 109, 110, 112, 113, 114, 115, 116, 117, 118, 119, 123, 139, 146, 147, 148, 149, 179, 185, 186, 187, 188, 189, 209, 222, 223, 224, 236, 237, 238, 239, 240, 244, 245, 246, 248, 257, 258, 265, 266, 267, 268, 269, 270, 271, 272, 273, 274, 275, 276, 277, 278, 279, 280, 281, 282, 284, 290, 291, 292, 293, 294, 295, 296, 297, 298, 299, 300, 301, 311, 313, 314, 315, 316, 317, 318, 319, 321, 322, 323, 324, 325, 326, 327, 328, 329, 330, 331, 332, 333, 334, 335, 336, 337, 338, 339, 340, 341, 342, 343, 344, 345, 346, 347, 348, 349, 350, 351, 352, 353, 354, 355, 356, 357, 359, 360, 361, 362, 363, 364, 365, 366, 367, 368, 369, 370, 371, 372, 393, 396, 415, 416, 419, 433, 434, 437, 438, 440, 452, 455, 456, 457, 458, 459, 464, 466, 472, 474, 475, 476, 477, 478, 479, 480, 481, 483, 492, 493, 494, 503, 505, 507, 508, 509, 510, 511, 512, 513, 514, 515, 516, 517, 518, 519, 520, 521, 522, 523, 524, 525, 526, 527], [0.0, 0.001915, 0.0, 0.0009576, 0.0, 0.002837, 0.0, 0.0, 0.0, 0.0, 0.0004236, 0.0, 0.0, 0.0, 0.0, 0.0, 0.0, 0.3366, 0.1069, 0.175, 0.5625, 0.5801, 0.522, 1.0, 1.0, 0.2453, 0.25, 0.1992, 0.2133, 0.2037, 0.7457, 0.1121, 0.2929, 0.05612, 0.00615, 0.003357, 0.1703, 0.1787, 0.8125, 0.7734, 0.0, 0.0, 0.0, 0.0, 0.0, 0.0, 0.0, 0.0, 0.0, 0.0, 0.0, 0.0, 0.0, 0.001509, 0.007732, 0.001419, 0.0, 0.0, 0.001694, 0.0, 0.0, 0.0, 0.0, 0.0004236, 0.0, 0.0, 0.0, 0.0, 0.0, 0.0, 0.0, 0.0, 0.0, 0.0, 0.0, 0.0, 0.0, 0.0, 0.0, 0.0, 0.0, 0.0, 1.0, 0.5625, 0.5625, 0.1459, 0.06352, 0.5625, 0.2343, 5.715e-07, 3.81e-07, 1.0, 0.5625, 0.2749, 0.5346, 0.1439, 0.1573, 0.5625, 1.0, 0.5625, 0.8074, 0.1703, 1.0, 0.0, 0.5625, 0.5625, 0.5743, 0.6466, 0.3252, 0.0, 0.5035, 0.0006014, 0.1185, 0.1987, 0.1951, 0.1448, 0.25, 0.193, 0.1817, 0.1451, 0.2223, 0.2431, 0.4657, 0.6619, 1.534e-05, 0.0838, 0.0321, 0.2137, 0.04066, 0.08373, 0.002826, 0.002209, 0.001944, 0.0002761, 0.1707, 0.1703, 0.1703, 0.1507, 0.1703, 0.1703, 0.1726, 0.7171, 0.6173, 0.6533, 0.7478, 0.7594, 0.8089, 0.7857, 0.7669, 0.8821, 0.9693, 1.0, 0.4724, 1.0, 1.0, 0.0, 0.0, 0.0, 0.0, 0.0, 0.0, 0.0, 0.0, 0.0, 0.0, 0.0, 0.0, 0.0, 0.0, 0.007661, 0.0, 0.0, 0.001933, 0.01135, 0.0, 0.0, 0.0, 0.0, 0.0, 0.01276, 0.00319, 0.002446, 0.0, 0.0, 0.0, 0.0, 0.0, 0.0, 0.0, 0.0, 0.0, 0.0, 0.0, 0.5646, 1.0, 0.5625, 0.2213, 0.1618, 0.002448, 0.1703, 2.286e-06, 0.0006352, 0.1264, 0.4037, 0.05968, 0.9946, 0.0, 0.7538, 0.1778, 0.0, 0.002405, 0.0006014, 0.7714, 0.8125, 6.022e-05, 6.134e-05, 0.04436, 0.1093, 0.0, 0.003853, 0.1829, 0.1703, 0.1703, 0.1703, 0.1703, 0.1703, 0.7673, 0.7841, 0.7917, 0.7231, 0.0, 0.0, 0.0, 0.0, 0.0, 0.0, 0.0]): _vg.add([_i], _w, 'REPLACE')
_vg = ob_hand_r.vertex_groups.new(name='forearm.R')
for _i, _w in zip([0, 1, 2, 3, 4, 5, 6, 7, 8, 9, 67, 69, 70, 71, 72, 73, 74, 80, 88, 89, 93, 94, 95, 97, 103, 106, 108, 109, 110, 114, 117, 118, 236, 237, 238, 244, 245, 257, 258, 269, 270, 271, 273, 274, 276, 277, 278, 279, 280, 282, 283, 284, 285, 286, 287, 288, 289, 290, 301, 323, 324, 325, 326, 327, 328, 329, 338, 339, 340, 341, 342, 343, 349, 351, 352, 353, 354, 360, 361, 364, 365, 367, 370, 371, 372, 452, 455, 456, 457, 464, 477, 480, 482, 483, 484, 485, 486, 487, 488, 489, 490, 491, 492, 511, 512, 513, 514, 515, 516, 520, 523, 524], [0.0, 0.0, 0.0, 0.0, 0.0, 0.0, 0.0, 0.0, 0.0, 0.0, 0.01875, 0.25, 0.275, 0.025, 0.275, 0.025, 0.025, 0.0, 0.925, 0.925, 0.0, 0.0, 0.0, 0.0, 0.0, 0.0, 0.0, 0.0, 0.0, 0.0, 0.0, 0.0, 0.025, 0.275, 0.275, 0.275, 0.25, 0.025, 0.275, 0.275, 0.025, 0.275, 0.925, 0.025, 0.275, 0.275, 0.275, 0.025, 0.275, 0.275, 1.0, 1.0, 1.0, 1.0, 1.0, 1.0, 1.0, 0.0, 0.0, 0.925, 0.925, 0.925, 0.925, 0.925, 0.925, 0.925, 0.025, 0.025, 0.025, 0.01875, 0.025, 0.025, 0.0, 0.0, 0.0, 0.0, 0.0, 0.0, 0.0, 0.0, 0.0, 0.0, 0.0, 0.0, 0.0, 0.275, 0.025, 0.275, 0.25, 0.925, 0.025, 0.925, 1.0, 1.0, 1.0, 1.0, 1.0, 1.0, 1.0, 1.0, 1.0, 1.0, 1.0, 0.925, 0.925, 0.925, 0.925, 0.925, 0.925, 0.0, 0.0, 0.0]): _vg.add([_i], _w, 'REPLACE')
_vg = ob_hand_r.vertex_groups.new(name='palm.01.R')
for _i, _w in zip([1, 2, 3, 4, 8, 9, 17, 19, 21, 22, 28, 30, 33, 34, 35, 46, 47, 48, 50, 61, 62, 63, 65, 66, 67, 68, 69, 71, 72, 73, 74, 76, 77, 78, 79, 80, 81, 83, 84, 85, 86, 87, 89, 91, 92, 93, 94, 95, 96, 97, 99, 110, 132, 152, 153, 155, 172, 173, 174, 175, 188, 190, 191, 192, 193, 194, 195, 207, 208, 210, 211, 222, 223, 225, 226, 239, 240, 241, 242, 243, 245, 246, 247, 248, 250, 251, 252, 253, 254, 255, 256, 257, 258, 260, 261, 262, 263, 264, 265, 266, 267, 268, 275, 277, 278, 279, 280, 281, 282, 290, 291, 292, 294, 295, 296, 298, 299, 301, 302, 303, 309, 313, 314, 315, 316, 317, 318, 319, 321, 322, 329, 330, 331, 332, 333, 336, 338, 341, 342, 344, 347, 348, 349, 350, 351, 352, 353, 354, 356, 360, 366, 367, 368, 370, 371, 372, 381, 384, 387, 389, 390, 391, 392, 397, 405, 408, 411, 412, 420, 429, 430, 433, 434, 435, 437, 438, 440, 442, 452, 453, 454, 457, 458, 459, 461, 462, 463, 466, 468, 470, 471, 472, 473, 474, 475, 476, 478, 479, 480, 481, 496, 507, 508, 510, 511, 517, 519, 520, 522, 523, 524, 525, 526], [0.0, 0.0, 0.0, 0.0, 0.0, 0.0, 6.954e-05, 2.092e-05, 0.003867, 8.935e-05, 1.482e-05, 0.0001116, 0.0007132, 3.416e-06, 0.005419, 2.211e-05, 0.001672, 0.004019, 0.019, 0.0, 0.0, 0.01042, 0.0001566, 0.0, 0.1956, 0.02114, 0.01927, 0.03417, 5.836e-05, 6.616e-06, 0.1022, 0.02026, 0.05563, 0.04981, 0.2772, 0.8938, 0.0001566, 0.0002361, 0.0001597, 0.0002935, 0.001127, 2.318e-07, 9.613e-06, 0.07739, 0.009208, 0.01408, 0.105, 0.06132, 0.0003152, 0.02832, 0.002556, 0.0, 0.00191, 0.01368, 0.0002519, 0.003421, 0.009967, 0.0542, 0.03987, 1.025e-05, 0.01123, 0.002853, 0.01757, 0.0002371, 1.366e-05, 5.928e-05, 0.004392, 0.0008326, 0.03004, 0.007665, 0.001916, 0.008308, 0.02603, 0.01608, 0.006688, 0.03748, 0.009998, 0.0006266, 0.0, 0.002281, 0.04855, 0.0, 0.0, 0.0, 0.00222, 0.01139, 0.0, 0.0, 0.0, 0.0, 0.01085, 5.244e-05, 0.0001585, 0.001253, 0.0, 0.0, 0.0, 0.002499, 0.07662, 0.08699, 0.1629, 0.04176, 0.0154, 1.999e-05, 0.007258, 0.5197, 0.06585, 0.03323, 0.08974, 0.1764, 0.1743, 0.0409, 0.08103, 0.2226, 0.1245, 0.03898, 0.04147, 0.07533, 0.002847, 0.00444, 0.001253, 0.0161, 0.005006, 0.0006714, 0.005151, 1.346e-05, 5.088e-05, 1.365e-05, 4.114e-05, 1.706e-06, 3.581e-05, 0.3371, 0.3486, 0.3143, 0.7896, 0.00731, 0.7645, 0.1864, 0.8138, 0.001261, 0.01022, 0.002522, 0.00706, 0.0, 0.01012, 0.1594, 0.03258, 0.06132, 0.04493, 0.0, 0.0, 0.0, 0.0, 0.0, 0.0, 0.0, 0.02725, 0.006813, 0.0005563, 0.0001391, 0.006936, 0.0001673, 4.183e-05, 6.297e-05, 0.0004742, 0.0001186, 4.099e-05, 5.928e-05, 0.02565, 0.02664, 0.006661, 9.197e-08, 4.055e-05, 0.006661, 3.679e-07, 0.0001622, 0.06159, 0.03354, 0.04202, 0.0, 0.009998, 0.001712, 0.0006061, 0.0006768, 0.005013, 0.0, 0.0, 0.0, 0.01776, 0.0, 0.0, 9.27e-07, 0.0, 0.02442, 0.0, 0.008163, 0.072, 0.185, 1.956e-06, 0.09779, 0.000555, 0.002119, 5.386e-05, 0.0001577, 5.366e-06, 0.9799, 0.02924, 0.9025, 0.0409, 0.002522, 0.004243, 0.0, 0.01022]): _vg.add([_i], _w, 'REPLACE')
_vg = ob_hand_r.vertex_groups.new(name='palm.02.R')
for _i, _w in zip([1, 2, 3, 4, 5, 6, 7, 8, 9, 20, 67, 71, 73, 74, 77, 78, 79, 80, 91, 92, 93, 94, 95, 96, 97, 98, 100, 102, 103, 104, 105, 106, 108, 109, 110, 113, 114, 115, 116, 117, 118, 139, 146, 147, 148, 149, 188, 189, 257, 258, 277, 278, 282, 290, 291, 296, 297, 298, 300, 301, 324, 330, 332, 333, 334, 336, 337, 338, 339, 342, 344, 345, 346, 348, 349, 351, 352, 353, 354, 355, 356, 357, 360, 361, 364, 365, 367, 368, 370, 371, 372, 393, 396, 419, 452, 477, 478, 479, 480, 481, 515, 517, 519, 520, 521, 523, 524, 527], [0.0, 0.0, 0.0, 0.0, 0.0, 0.0, 0.0, 0.0, 0.0, 0.01463, 0.01998, 0.141, 0.1545, 0.9749, 0.5002, 0.02788, 0.0, 0.05551, 0.4223, 0.0, 0.01638, 0.0, 0.03969, 0.08479, 0.5781, 0.1648, 0.01897, 0.0, 0.0, 0.0, 0.0, 0.0, 0.0, 0.0, 0.0, 0.0, 0.0, 0.0, 0.0, 0.0, 0.0, 0.0, 0.0, 0.0, 0.0249, 0.09778, 0.003379, 0.00271, 0.9773, 0.3775, 0.05632, 0.3951, 0.0673, 0.184, 0.03468, 0.1387, 0.5857, 0.2231, 0.07322, 0.4819, 0.0003211, 0.01964, 0.1012, 0.0, 0.1249, 0.03654, 0.9993, 0.1257, 0.04932, 0.9731, 0.2303, 0.02703, 0.1892, 0.04681, 0.1311, 0.1334, 0.03297, 0.0, 0.0117, 0.09206, 0.01352, 0.0, 0.0, 0.0, 0.0, 0.0, 0.0, 0.0, 0.0, 0.0, 0.0, 0.01018, 0.06758, 0.02302, 0.3753, 0.006632, 0.03717, 0.91, 9.562e-05, 0.0, 0.000459, 0.9581, 0.1861, 0.1198, 0.1081, 0.04681, 0.005852, 0.01084]): _vg.add([_i], _w, 'REPLACE')
_vg = ob_hand_r.vertex_groups.new(name='palm.03.R')
for _i, _w in zip([1, 2, 3, 4, 7, 8, 9, 69, 70, 71, 73, 74, 75, 77, 78, 79, 80, 88, 89, 91, 92, 93, 94, 95, 96, 97, 98, 99, 100, 109, 110, 149, 179, 185, 186, 187, 188, 189, 222, 223, 224, 236, 237, 244, 245, 257, 258, 270, 271, 272, 273, 274, 277, 278, 280, 281, 282, 290, 292, 293, 297, 298, 299, 300, 301, 323, 324, 325, 326, 329, 333, 334, 335, 336, 337, 339, 340, 343, 344, 345, 346, 347, 349, 351, 352, 353, 354, 355, 356, 360, 367, 368, 370, 371, 372, 396, 415, 416, 419, 452, 455, 456, 464, 477, 478, 479, 480, 481, 493, 511, 514, 515, 517, 518, 519, 520, 521, 522, 523, 524, 526, 527], [0.0, 0.0, 0.0, 0.0, 0.0, 0.0, 0.0, 4.847e-05, 0.004761, 0.05106, 0.9605, 0.1991, 0.06624, 0.01429, 0.2592, 0.0, 0.0, 2.696e-05, 0.0001199, 0.0209, 0.0, 0.0, 0.0, 0.0, 5.063e-07, 0.02208, 0.137, 0.1125, 0.4278, 0.0, 0.0, 0.04732, 0.02454, 0.02784, 0.05494, 0.02675, 0.2124, 0.1122, 0.06469, 0.0005059, 0.009269, 0.1389, 0.1016, 0.3055, 0.0003541, 0.9242, 0.2978, 0.0005144, 0.0009016, 0.01365, 3.966e-08, 0.02449, 0.3702, 0.1076, 0.0002715, 0.01125, 0.002077, 0.0, 0.04843, 0.5299, 0.4496, 0.06381, 0.006053, 0.4537, 0.1276, 0.0003563, 0.007364, 0.0001617, 5.939e-05, 0.0001885, 0.0, 0.8481, 0.1164, 0.2697, 0.8208, 0.1375, 0.9584, 0.08582, 1.418e-06, 0.09745, 0.006972, 0.1936, 0.0, 0.01577, 0.0, 0.0, 0.0, 0.112, 0.219, 0.0, 0.0, 0.0, 0.0, 0.0, 0.0, 4.05e-06, 0.01817, 0.05255, 0.08251, 0.00763, 0.002058, 0.006811, 3.173e-07, 0.1714, 0.2068, 0.1959, 0.001908, 0.0, 0.08631, 0.0002717, 7.933e-08, 0.008211, 0.0, 0.9308, 0.1335, 0.0, 0.05569, 0.1153, 0.0, 0.0, 0.129, 0.1509]): _vg.add([_i], _w, 'REPLACE')
_vg = ob_hand_r.vertex_groups.new(name='palm.04.R')
for _i, _w in zip([46, 70, 73, 75, 76, 78, 90, 99, 100, 188, 189, 209, 222, 223, 224, 236, 237, 244, 270, 271, 272, 274, 275, 277, 281, 292, 293, 294, 299, 300, 334, 335, 336, 340, 343, 347, 356, 433, 434, 437, 438, 440, 455, 456, 477, 478, 493, 494, 518, 522, 526, 527], [0.0, 0.001681, 0.1267, 0.4713, 0.3536, 0.01055, 0.6498, 0.01697, 0.01615, 0.001563, 0.002306, 0.01185, 0.05985, 0.005517, 0.1639, 0.9321, 0.3101, 0.3307, 0.5755, 0.0002261, 0.1978, 0.1327, 0.4184, 0.1063, 0.04064, 0.08437, 0.3644, 0.1073, 0.1257, 0.0911, 0.1054, 0.8436, 0.03051, 0.949, 0.08195, 0.01251, 0.006253, 0.001048, 0.01247, 0.0, 0.0, 0.006618, 0.1517, 0.001809, 0.01184, 0.01094, 0.1323, 0.1774, 0.843, 0.05002, 0.06786, 0.01845]): _vg.add([_i], _w, 'REPLACE')
_vg = ob_hand_r.vertex_groups.new(name='upper_arm.R')
for _i, _w in zip([0, 1, 2, 3, 4, 5, 6, 7, 8, 9, 10, 11, 12, 13, 14, 15, 74, 80, 93, 94, 95, 97, 103, 106, 108, 109, 110, 113, 114, 115, 116, 117, 118, 119, 120, 121, 122, 125, 126, 127, 128, 129, 130, 131, 290, 291, 301, 338, 342, 349, 351, 352, 353, 354, 360, 361, 362, 364, 365, 367, 370, 371, 372, 373, 374, 375, 376, 377, 378, 379, 380, 479, 517, 520, 523, 524], [0.0, 0.0, 0.0, 0.0, 0.0, 0.0, 0.0, 0.0, 0.0, 0.0, 0.0, 0.0, 0.0, 0.0, 0.0, 0.0, 0.0, 0.0, 0.0, 0.0, 0.0, 0.0, 0.0, 0.0, 0.0, 0.0, 0.0, 0.0, 0.0, 0.0, 0.0, 0.0, 0.0, 0.0, 0.0, 0.0, 0.0, 0.0, 0.0, 0.0, 0.0, 0.0, 0.0, 0.0, 0.0, 0.0, 0.0, 0.0, 0.0, 0.0, 0.0, 0.0, 0.0, 0.0, 0.0, 0.0, 0.0, 0.0, 0.0, 0.0, 0.0, 0.0, 0.0, 0.0, 0.0, 0.0, 0.0, 0.0, 0.0, 0.0, 0.0, 0.0, 0.0, 0.0, 0.0, 0.0]): _vg.add([_i], _w, 'REPLACE')
_m = ob_hand_r.modifiers.new('Armature', 'ARMATURE')
_m.object = ob_armature_hand_r
_m.use_bone_envelopes = True
_m = ob_hand_r.modifiers.new('EdgeSplit', 'EDGE_SPLIT')
_m.use_edge_angle = False

# ---- collection membership
col_collection_1.objects.link(ob_camera)
col_collection_1.objects.link(ob_armature_hand_r)
col_collection_1.objects.link(ob_hand_r)

# ---- scene / render settings (as saved in the file)
scene.camera = ob_camera
scene.frame_start = 1; scene.frame_end = 250; scene.frame_set(0)
scene.render.engine = 'BLENDER_EEVEE_NEXT'
scene.render.image_settings.color_mode = 'RGB'
scene.render.image_settings.compression = 0
scene.render.image_settings.exr_codec = 'NONE'
scene.render.resolution_percentage = 50
scene.render.dither_intensity = 0.0
scene.render.film_transparent = True
scene.render.bake_margin = 2
scene.render.bake_bias = 0.0
scene.cycles.use_denoising = False
scene.cycles.samples = 10
scene.cycles.sampling_pattern = 'TABULATED_SOBOL'
scene.cycles.light_sampling_threshold = 0.0
scene.cycles.use_adaptive_sampling = False
scene.cycles.use_light_tree = False
scene.cycles.blur_glossy = 0.0
scene.cycles.volume_bounces = 1
scene.cycles.pixel_filter_type = 'GAUSSIAN'
scene.cycles.sample_clamp_indirect = 0.0
scene.view_settings.view_transform = 'Standard'
bpy.context.view_layer.update()

# ---- added for rendering (the .blend has no usable light): sun + grey world if the file has none
light_auto_sun = bpy.data.lights.new('AutoSun', 'SUN')
light_auto_sun.energy = 3.0
light_auto_sun.angle = 0.0523599
ob_auto_sun = bpy.data.objects.new('AutoSun', light_auto_sun)
scene.collection.objects.link(ob_auto_sun)
ob_auto_sun.rotation_euler = (0.872665, 0.174533, 0.523599)
if scene.world is None:
    world_auto = bpy.data.worlds.new('AutoWorld')
    world_auto.color = (0.3, 0.3, 0.3)
    scene.world = world_auto
bpy.context.view_layer.update()
